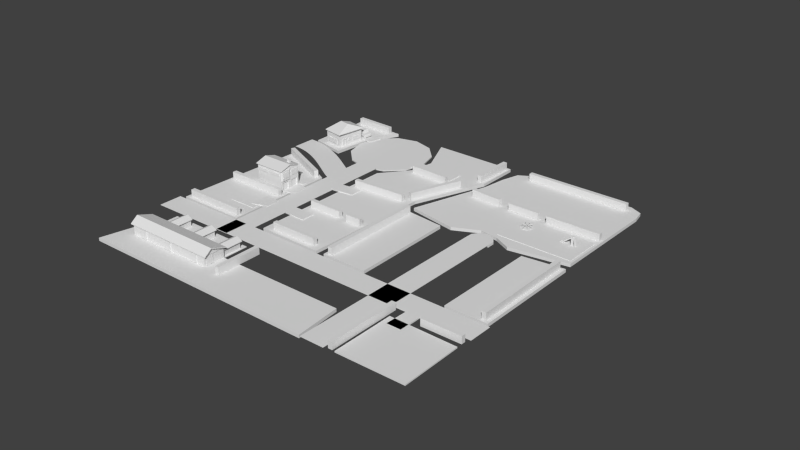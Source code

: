 # Source: Block1.blend  (saved by Blender 2.72.0; exported with 4.5.12 LTS)
import bpy
from mathutils import Matrix  # noqa: F401  (used for matrix-valued properties, if any)

bpy.ops.wm.read_factory_settings(use_empty=True)
scene = bpy.context.scene
scene.name = 'Scene'

# ---- collections
col_collection_1 = bpy.data.collections.new('Collection 1'); scene.collection.children.link(col_collection_1)

# ---- materials (node trees are filled in below, after node groups)
mat_sand = bpy.data.materials.new('Sand')
mat_wheelbars = bpy.data.materials.new('WheelBars')
mat_spinningwheelbase = bpy.data.materials.new('SpinningWheelBase')
mat_slidecolored = bpy.data.materials.new('SlideColored')
mat_slideuncolored = bpy.data.materials.new('SlideUncolored')
mat_hedgerow = bpy.data.materials.new('Hedgerow')
mat_cutgrass = bpy.data.materials.new('CutGrass')
mat_housewalls = bpy.data.materials.new('HouseWalls')
mat_fir = bpy.data.materials.new('Fir')
mat_window = bpy.data.materials.new('Window')
mat_roof = bpy.data.materials.new('Roof')
mat_sidewalk = bpy.data.materials.new('Sidewalk')
mat_roof2 = bpy.data.materials.new('Roof2')
mat_garagedoor = bpy.data.materials.new('GarageDoor')
mat_door = bpy.data.materials.new('Door')
mat_carlowerbody = bpy.data.materials.new('CarLowerBody')
mat_carbody_002 = bpy.data.materials.new('CarBody.002')
mat_carwindow = bpy.data.materials.new('CarWindow')
mat_wheelrim = bpy.data.materials.new('WheelRim')
mat_wheelrubber = bpy.data.materials.new('WheelRubber')
mat_pillar = bpy.data.materials.new('Pillar')
mat_road = bpy.data.materials.new('Road')

# ---- material node trees

# ---- world
world_world = bpy.data.worlds.new('World'); scene.world = world_world
world_world.color = (0.05088, 0.05088, 0.05088)
world_world.use_sun_shadow = False
world_world.sun_shadow_jitter_overblur = 0.0
world_world.cycles.sampling_method = 'MANUAL'
world_world.cycles.sample_map_resolution = 256

# ---- meshes
me_icosphere_007 = bpy.data.meshes.new('Icosphere.007')
me_icosphere_007.from_pydata([], [], [])
me_icosphere_007.materials.append(None)
me_icosphere_007.update()
me_leafytree_001 = bpy.data.meshes.new('LeafyTree.001')
me_leafytree_001.from_pydata([], [], [])
me_leafytree_001.materials.append(None)
me_leafytree_001.materials.append(None)
me_leafytree_001.update()
me_leafytree_004 = bpy.data.meshes.new('LeafyTree.004')
me_leafytree_004.from_pydata([], [], [])
me_leafytree_004.materials.append(None)
me_leafytree_004.materials.append(None)
me_leafytree_004.update()
me_icosphere_006 = bpy.data.meshes.new('Icosphere.006')
me_icosphere_006.from_pydata([], [], [])
me_icosphere_006.materials.append(None)
me_icosphere_006.update()
me_leafytree_003 = bpy.data.meshes.new('LeafyTree.003')
me_leafytree_003.from_pydata([], [], [])
me_leafytree_003.materials.append(None)
me_leafytree_003.materials.append(None)
me_leafytree_003.update()
me_rock = bpy.data.meshes.new('Rock')
me_rock.from_pydata([], [], [])
me_rock.materials.append(None)
me_rock.update()
me_leafytree_002 = bpy.data.meshes.new('LeafyTree.002')
me_leafytree_002.from_pydata([], [], [])
me_leafytree_002.materials.append(None)
me_leafytree_002.materials.append(None)
me_leafytree_002.update()
me_cube_038 = bpy.data.meshes.new('Cube.038')
me_cube_038.from_pydata([(-5.134, -3.691, -1.0), (-5.134, 3.057, -1.0), (7.499, 3.057, -1.0), (7.499, -3.691, -1.0), (-5.134, -3.691, 1.0), (-5.134, 3.057, 1.0), (7.499, 3.057, 1.0), (7.499, -3.691, 1.0)], [], [(4, 5, 1, 0), (5, 6, 2, 1), (6, 7, 3, 2), (7, 4, 0, 3), (0, 1, 2, 3), (7, 6, 5, 4)])
me_cube_038.materials.append(mat_sand)
me_cube_038.use_remesh_preserve_volume = False
me_cube_038.use_remesh_preserve_attributes = False
me_cube_038.use_mirror_vertex_groups = False
me_cube_038.update()
me_cube_035 = bpy.data.meshes.new('Cube.035')
me_cube_035.from_pydata([(-0.02707, 0.01761, 0.6118), (-0.02707, 0.9578, 0.6118), (0.02278, 0.9578, 0.6118), (0.02278, 0.01761, 0.6118), (-0.02707, 0.06021, 0.5595), (0.02278, 0.06021, 0.5595), (0.02278, 0.9129, 0.5595), (-0.02707, 0.9129, 0.5595), (-0.02707, -0.009351, 0.2238), (-0.02707, 0.9779, 0.2238), (0.02278, 0.9779, 0.2238), (0.02278, -0.009351, 0.2238), (-0.02707, 0.04029, 0.2238), (0.02278, 0.04029, 0.2238), (0.02278, 0.9333, 0.2238), (-0.02707, 0.9333, 0.2238), (-0.006425, 0.03165, 0.6118), (0.6639, 0.6908, 0.6118), (0.6988, 0.6553, 0.6118), (0.02853, -0.003895, 0.6118), (0.02395, 0.06152, 0.5595), (0.0589, 0.02598, 0.5595), (0.6669, 0.6239, 0.5595), (0.6319, 0.6594, 0.5595), (-0.02565, 0.01274, 0.2238), (0.6783, 0.705, 0.2238), (0.7132, 0.6694, 0.2238), (0.009305, -0.0228, 0.2238), (0.009746, 0.04755, 0.2238), (0.0447, 0.01201, 0.2238), (0.6814, 0.6381, 0.2238), (0.6464, 0.6737, 0.2238), (0.01806, 0.02677, 0.6118), (0.9581, 0.01104, 0.6118), (0.9572, -0.0388, 0.6118), (0.01722, -0.02307, 0.6118), (0.06066, 0.02606, 0.5595), (0.05982, -0.02378, 0.5595), (0.9124, -0.03805, 0.5595), (0.9133, 0.01179, 0.5595), (-0.008897, 0.02722, 0.2238), (0.9782, 0.0107, 0.2238), (0.9774, -0.03914, 0.2238), (-0.009731, -0.02262, 0.2238), (0.04074, 0.02639, 0.2238), (0.0399, -0.02345, 0.2238), (0.9328, -0.03839, 0.2238), (0.9336, 0.01145, 0.2238), (0.03175, 0.005894, 0.6118), (0.6796, -0.6754, 0.6118), (0.6435, -0.7097, 0.6118), (-0.004372, -0.02846, 0.6118), (0.06111, -0.02498, 0.5595), (0.02499, -0.05933, 0.5595), (0.6126, -0.6772, 0.5595), (0.6488, -0.6429, 0.5595), (0.01317, 0.02543, 0.2238), (0.6935, -0.69, 0.2238), (0.6574, -0.7243, 0.2238), (-0.02295, -0.008922, 0.2238), (0.04738, -0.01054, 0.2238), (0.01126, -0.04489, 0.2238), (0.6267, -0.692, 0.2238), (0.6628, -0.6576, 0.2238), (0.02646, -0.0185, 0.6118), (-0.00499, -0.9581, 0.6118), (-0.05481, -0.9565, 0.6118), (-0.02336, -0.01684, 0.6118), (0.02504, -0.06109, 0.5595), (-0.02478, -0.05942, 0.5595), (-0.05331, -0.9117, 0.5595), (-0.00349, -0.9133, 0.5595), (0.02737, 0.00844, 0.2238), (-0.005664, -0.9783, 0.2238), (-0.05548, -0.9766, 0.2238), (-0.02245, 0.01011, 0.2238), (0.02571, -0.04117, 0.2238), (-0.02411, -0.0395, 0.2238), (-0.05399, -0.932, 0.2238), (-0.004171, -0.9337, 0.2238), (0.005362, -0.03184, 0.6118), (-0.6866, -0.6682, 0.6118), (-0.7204, -0.6316, 0.6118), (-0.02838, 0.004848, 0.6118), (-0.026, -0.06068, 0.5595), (-0.05974, -0.02399, 0.5595), (-0.6874, -0.6012, 0.5595), (-0.6536, -0.6379, 0.5595), (0.02521, -0.01359, 0.2238), (-0.7015, -0.6819, 0.2238), (-0.7352, -0.6452, 0.2238), (-0.008537, 0.0231, 0.2238), (-0.01133, -0.0472, 0.2238), (-0.04507, -0.01051, 0.2238), (-0.7024, -0.615, 0.2238), (-0.6686, -0.6517, 0.2238), (-0.01894, -0.02615, 0.6118), (-0.9579, 0.02102, 0.6118), (-0.9554, 0.0708, 0.6118), (-0.01644, 0.02363, 0.6118), (-0.0615, -0.02401, 0.5595), (-0.05899, 0.02577, 0.5595), (-0.9106, 0.06856, 0.5595), (-0.9131, 0.01877, 0.5595), (0.007981, -0.0275, 0.2238), (-0.978, 0.02203, 0.2238), (-0.9755, 0.07182, 0.2238), (0.01048, 0.02228, 0.2238), (-0.0416, -0.02501, 0.2238), (-0.03909, 0.02477, 0.2238), (-0.931, 0.06958, 0.2238), (-0.9335, 0.01979, 0.2238), (-0.03193, -0.004829, 0.6118), (-0.6567, 0.6977, 0.6118), (-0.6194, 0.7308, 0.6118), (0.005322, 0.0283, 0.6118), (-0.06024, 0.02701, 0.5595), (-0.02299, 0.06013, 0.5595), (-0.5896, 0.6974, 0.5595), (-0.6269, 0.6642, 0.5595), (-0.01401, -0.02498, 0.2238), (-0.6701, 0.7128, 0.2238), (-0.6328, 0.7459, 0.2238), (0.02324, 0.008149, 0.2238), (-0.047, 0.01212, 0.2238), (-0.009749, 0.04524, 0.2238), (-0.6031, 0.7126, 0.2238), (-0.6404, 0.6794, 0.2238), (0.3577, 0.3577, 0.004142), (0.3577, -0.3577, 0.004142), (-0.3577, -0.3577, 0.004142), (-0.3577, 0.3577, 0.004142), (0.3577, 0.3577, 0.1444), (0.3577, -0.3577, 0.1444), (-0.3577, -0.3577, 0.1444), (-0.3577, 0.3577, 0.1444), (0.0, 1.0, 0.1433), (0.0, 1.0, 0.2216), (0.7071, 0.7071, 0.1433), (0.7071, 0.7071, 0.2216), (1.0, -4.371e-08, 0.1433), (1.0, -4.371e-08, 0.2216), (0.7071, -0.7071, 0.1433), (0.7071, -0.7071, 0.2216), (-8.742e-08, -1.0, 0.1433), (-8.742e-08, -1.0, 0.2216), (-0.7071, -0.7071, 0.1433), (-0.7071, -0.7071, 0.2216), (-1.0, 1.192e-08, 0.1433), (-1.0, 1.192e-08, 0.2216), (-0.7071, 0.7071, 0.1433), (-0.7071, 0.7071, 0.2216)], [], [(6, 14, 10, 2), (3, 11, 13, 5), (3, 5, 6, 2), (6, 7, 15, 14), (4, 12, 8, 0), (4, 7, 6, 5), (4, 0, 1, 7), (4, 5, 13, 12), (3, 2, 1, 0), (1, 9, 15, 7), (2, 10, 9, 1), (22, 30, 26, 18), (19, 27, 29, 21), (19, 21, 22, 18), (22, 23, 31, 30), (20, 28, 24, 16), (20, 23, 22, 21), (20, 16, 17, 23), (20, 21, 29, 28), (19, 18, 17, 16), (17, 25, 31, 23), (18, 26, 25, 17), (38, 46, 42, 34), (35, 43, 45, 37), (35, 37, 38, 34), (38, 39, 47, 46), (36, 44, 40, 32), (36, 39, 38, 37), (36, 32, 33, 39), (36, 37, 45, 44), (35, 34, 33, 32), (33, 41, 47, 39), (34, 42, 41, 33), (54, 62, 58, 50), (51, 59, 61, 53), (51, 53, 54, 50), (54, 55, 63, 62), (52, 60, 56, 48), (52, 55, 54, 53), (52, 48, 49, 55), (52, 53, 61, 60), (51, 50, 49, 48), (49, 57, 63, 55), (50, 58, 57, 49), (70, 78, 74, 66), (67, 75, 77, 69), (67, 69, 70, 66), (70, 71, 79, 78), (68, 76, 72, 64), (68, 71, 70, 69), (68, 64, 65, 71), (68, 69, 77, 76), (67, 66, 65, 64), (65, 73, 79, 71), (66, 74, 73, 65), (86, 94, 90, 82), (83, 91, 93, 85), (83, 85, 86, 82), (86, 87, 95, 94), (84, 92, 88, 80), (84, 87, 86, 85), (84, 80, 81, 87), (84, 85, 93, 92), (83, 82, 81, 80), (81, 89, 95, 87), (82, 90, 89, 81), (102, 110, 106, 98), (99, 107, 109, 101), (99, 101, 102, 98), (102, 103, 111, 110), (100, 108, 104, 96), (100, 103, 102, 101), (100, 96, 97, 103), (100, 101, 109, 108), (99, 98, 97, 96), (97, 105, 111, 103), (98, 106, 105, 97), (118, 126, 122, 114), (115, 123, 125, 117), (115, 117, 118, 114), (118, 119, 127, 126), (116, 124, 120, 112), (116, 119, 118, 117), (116, 112, 113, 119), (116, 117, 125, 124), (115, 114, 113, 112), (113, 121, 127, 119), (114, 122, 121, 113), (128, 129, 130, 131), (132, 135, 134, 133), (128, 132, 133, 129), (129, 133, 134, 130), (130, 134, 135, 131), (132, 128, 131, 135), (136, 137, 139, 138), (138, 139, 141, 140), (140, 141, 143, 142), (142, 143, 145, 144), (144, 145, 147, 146), (146, 147, 149, 148), (139, 137, 151, 149, 147, 145, 143, 141), (150, 151, 137, 136), (148, 149, 151, 150), (136, 138, 140, 142, 144, 146, 148, 150)])
me_cube_035.polygons.foreach_set('material_index', [0, 0, 0, 0, 0, 0, 0, 0, 0, 0, 0, 0, 0, 0, 0, 0, 0, 0, 0, 0, 0, 0, 0, 0, 0, 0, 0, 0, 0, 0, 0, 0, 0, 0, 0, 0, 0, 0, 0, 0, 0, 0, 0, 0, 0, 0, 0, 0, 0, 0, 0, 0, 0, 0, 0, 0, 0, 0, 0, 0, 0, 0, 0, 0, 0, 0, 0, 0, 0, 0, 0, 0, 0, 0, 0, 0, 0, 0, 0, 0, 0, 0, 0, 0, 0, 0, 0, 0, 1, 0, 1, 1, 1, 1, 1, 1, 1, 1, 1, 1, 1, 1, 1, 1])
me_cube_035.materials.append(mat_wheelbars)
me_cube_035.materials.append(mat_spinningwheelbase)
me_cube_035.use_remesh_preserve_volume = False
me_cube_035.use_remesh_preserve_attributes = False
me_cube_035.use_mirror_vertex_groups = False
me_cube_035.auto_texspace = False
me_cube_035.update()
me_cube_031 = bpy.data.meshes.new('Cube.031')
me_cube_031.from_pydata([(0.2152, -0.9305, 0.02311), (0.2152, -1.281, 0.02311), (-0.2152, -1.281, 0.02311), (-0.2152, -0.9305, 0.02311), (0.2152, 0.5287, 1.226), (-0.2152, 0.5287, 1.226), (-0.1611, -1.286, 0.08497), (-0.1611, -0.9305, 0.08497), (0.2152, 0.9787, 1.288), (-0.2152, 0.9787, 1.288), (-0.2152, 0.9066, 1.226), (0.2152, 0.9066, 1.226), (0.2152, 1.269, 0.02367), (-0.2152, 1.269, 0.02367), (-0.2152, 1.197, 0.02367), (0.2152, 1.197, 0.02367), (-0.1611, 0.5287, 1.226), (-0.1611, 0.5287, 1.288), (-0.1611, 0.9787, 1.288), (-0.1611, 0.9066, 1.226), (-0.1611, 1.269, 0.02367), (0.1593, 0.5287, 1.288), (0.1593, -1.286, 0.08497), (0.1593, 0.9787, 1.288), (0.1593, 0.5287, 1.226), (0.1593, 0.9066, 1.226), (0.1593, -0.9305, 0.08497), (0.1593, 1.269, 0.02367), (0.2152, -0.9551, 0.2149), (0.2152, -1.3, 0.1485), (-0.2152, -1.3, 0.1485), (-0.2152, -0.9551, 0.2149), (0.2152, 0.504, 1.418), (-0.2152, 0.504, 1.418), (-0.1611, -1.3, 0.1485), (-0.1611, -0.9551, 0.2149), (0.2152, 0.8761, 1.467), (-0.2152, 0.8761, 1.467), (-0.1611, 0.504, 1.418), (-0.1611, 0.8761, 1.467), (0.1593, 0.504, 1.418), (0.1593, -1.3, 0.1485), (0.1593, 0.8761, 1.467), (0.1593, -0.9551, 0.2149), (0.2152, 0.5287, 0.02288), (-0.2152, 0.5287, 0.02288), (-0.2152, 0.9066, 0.02288), (0.2152, 0.9066, 0.02288), (-0.1611, 0.5287, 0.02288), (-0.1611, 0.9066, 0.02288), (0.1593, 0.5287, 0.02288), (0.1593, 0.9066, 0.02288), (-0.2152, 0.9664, 1.377), (-0.1611, 0.9664, 1.377), (0.1593, 0.9664, 1.377), (0.2152, 0.9664, 1.377)], [], [(2, 3, 0, 1), (7, 17, 38, 35), (9, 13, 14, 10), (4, 11, 8), (16, 3, 5), (6, 7, 35, 34), (23, 27, 20, 18), (4, 24, 50, 44), (11, 15, 12, 8), (24, 16, 19, 25), (18, 20, 13, 9), (26, 22, 41, 43), (26, 7, 6, 22), (53, 52, 37, 39), (22, 6, 2, 1), (0, 24, 4), (19, 10, 14), (24, 25, 51, 50), (25, 15, 11), (8, 12, 27, 23), (17, 21, 23, 18), (7, 26, 21, 17), (35, 31, 30, 34), (43, 28, 32, 40), (40, 32, 36, 42), (33, 38, 39, 37), (31, 35, 38, 33), (28, 43, 41, 29), (21, 40, 42), (4, 8, 55), (0, 4, 32, 28), (17, 18, 53), (55, 54, 42, 36), (2, 6, 34, 30), (21, 26, 43, 40), (19, 16, 48, 49), (25, 11, 47, 51), (11, 4, 44, 47), (5, 10, 46, 45), (10, 19, 49, 46), (16, 5, 45, 48), (3, 16, 24, 0), (8, 23, 54, 55), (18, 9, 52, 53), (36, 4, 55), (32, 4, 36), (21, 42, 54), (23, 21, 54), (38, 17, 39), (39, 17, 53), (2, 30, 31, 3), (5, 9, 10), (5, 33, 37), (9, 5, 52), (52, 5, 37), (3, 31, 33, 5), (22, 1, 29, 41), (0, 28, 29, 1), (25, 19, 14, 15)])
me_cube_031.polygons.foreach_set('material_index', [0, 0, 0, 0, 0, 0, 1, 0, 0, 0, 0, 0, 1, 0, 0, 0, 0, 0, 0, 0, 1, 1, 0, 0, 0, 0, 0, 0, 0, 0, 0, 0, 0, 0, 0, 0, 0, 0, 0, 0, 0, 0, 0, 0, 0, 0, 0, 0, 0, 0, 0, 0, 0, 0, 0, 0, 0, 0, 0])
me_cube_031.materials.append(mat_slidecolored)
me_cube_031.materials.append(mat_slideuncolored)
me_cube_031.use_remesh_preserve_volume = False
me_cube_031.use_remesh_preserve_attributes = False
me_cube_031.use_mirror_vertex_groups = False
me_cube_031.update()
me_cube_030 = bpy.data.meshes.new('Cube.030')
me_cube_030.from_pydata([(-1.0, -1.0, -1.0), (-1.0, 1.0, -1.0), (1.0, 1.0, -1.0), (1.0, -1.0, -1.0), (-1.0, -1.0, 1.0), (-1.0, 1.0, 1.0), (1.0, 1.0, 1.0), (1.0, -1.0, 1.0)], [], [(4, 5, 1, 0), (5, 6, 2, 1), (6, 7, 3, 2), (7, 4, 0, 3), (0, 1, 2, 3), (7, 6, 5, 4)])
me_cube_030.materials.append(mat_hedgerow)
me_cube_030.use_remesh_preserve_volume = False
me_cube_030.use_remesh_preserve_attributes = False
me_cube_030.use_mirror_vertex_groups = False
me_cube_030.update()
me_cube_029 = bpy.data.meshes.new('Cube.029')
me_cube_029.from_pydata([(-1.0, -1.0, -1.0), (-1.0, 1.0, -1.0), (1.0, 1.0, -1.0), (1.0, -1.0, -1.0), (-1.0, -1.0, 1.0), (-1.0, 1.0, 1.0), (1.0, 1.0, 1.0), (1.0, -1.0, 1.0)], [], [(4, 5, 1, 0), (5, 6, 2, 1), (6, 7, 3, 2), (7, 4, 0, 3), (0, 1, 2, 3), (7, 6, 5, 4)])
me_cube_029.materials.append(mat_hedgerow)
me_cube_029.use_remesh_preserve_volume = False
me_cube_029.use_remesh_preserve_attributes = False
me_cube_029.use_mirror_vertex_groups = False
me_cube_029.update()
me_cube_022 = bpy.data.meshes.new('Cube.022')
me_cube_022.from_pydata([(-1.0, -1.0, -1.0), (-1.0, 1.0, -1.0), (1.0, 1.0, -1.0), (1.0, -1.0, -1.0), (-1.0, -1.0, 1.0), (-1.0, 1.0, 1.0), (1.0, 1.0, 1.0), (1.0, -1.0, 1.0)], [], [(4, 5, 1, 0), (5, 6, 2, 1), (6, 7, 3, 2), (7, 4, 0, 3), (0, 1, 2, 3), (7, 6, 5, 4)])
me_cube_022.materials.append(mat_hedgerow)
me_cube_022.use_remesh_preserve_volume = False
me_cube_022.use_remesh_preserve_attributes = False
me_cube_022.use_mirror_vertex_groups = False
me_cube_022.update()
me_cube_009 = bpy.data.meshes.new('Cube.009')
me_cube_009.from_pydata([(-1.0, -1.0, -1.0), (-1.0, 1.0, -1.0), (1.0, 1.0, -1.0), (1.0, -1.0, -1.0), (-1.0, -1.0, 1.0), (-1.0, 1.0, 1.0), (1.0, 1.0, 1.0), (1.0, -1.0, 1.0)], [], [(4, 5, 1, 0), (5, 6, 2, 1), (6, 7, 3, 2), (7, 4, 0, 3), (0, 1, 2, 3), (7, 6, 5, 4)])
me_cube_009.materials.append(mat_hedgerow)
me_cube_009.use_remesh_preserve_volume = False
me_cube_009.use_remesh_preserve_attributes = False
me_cube_009.use_mirror_vertex_groups = False
me_cube_009.update()
me_cube_003 = bpy.data.meshes.new('Cube.003')
me_cube_003.from_pydata([], [], [])
me_cube_003.materials.append(None)
me_cube_003.materials.append(None)
me_cube_003.update()
me_cube_001 = bpy.data.meshes.new('Cube.001')
me_cube_001.from_pydata([], [], [])
me_cube_001.materials.append(None)
me_cube_001.materials.append(None)
me_cube_001.update()
me_cube_006 = bpy.data.meshes.new('Cube.006')
me_cube_006.from_pydata([], [], [])
me_cube_006.materials.append(None)
me_cube_006.materials.append(None)
me_cube_006.update()
me_cube_037 = bpy.data.meshes.new('Cube.037')
me_cube_037.from_pydata([(-3.308, -1.57, -1.0), (-2.034, 3.197, -1.0), (3.235, 3.303, -1.0), (3.302, -1.507, -1.0), (-3.308, -1.57, 1.0), (-2.034, 3.197, 1.0), (3.235, 3.303, 1.0), (3.302, -1.507, 1.0), (-1.096, 3.456, 1.0), (-0.05688, 3.444, 1.0), (0.9823, 3.432, 1.0), (2.752, 3.524, 1.0), (2.752, 3.524, -1.0), (0.9823, 3.432, -1.0), (-0.05688, 3.444, -1.0), (-1.096, 3.456, -1.0), (1.013, -1.875, 1.0), (0.3485, -1.55, 1.0), (-0.3785, -1.441, 1.0), (-1.356, -1.923, 1.0), (-1.356, -1.923, -1.0), (-0.3785, -1.441, -1.0), (0.3485, -1.55, -1.0), (1.013, -1.875, -1.0), (-2.366, 1.524, 1.0), (-2.366, 1.524, -1.0), (3.325, 2.85, 1.0), (3.325, 2.85, -1.0), (-1.597, 3.462, -1.0), (-1.597, 3.462, 1.0), (-2.231, 2.496, 1.0), (-2.231, 2.496, -1.0)], [], [(30, 5, 1, 31), (11, 6, 2, 12), (26, 7, 3, 27), (19, 4, 0, 20), (24, 19, 30), (5, 19, 29), (7, 16, 23, 3), (16, 17, 22, 23), (17, 18, 21, 22), (18, 19, 20, 21), (29, 8, 15, 28), (8, 9, 14, 15), (9, 10, 13, 14), (10, 11, 12, 13), (22, 13, 12, 23), (17, 10, 9, 18), (19, 5, 30), (19, 24, 4), (20, 15, 14, 21), (21, 14, 13, 22), (16, 11, 10, 17), (6, 26, 27, 2), (4, 24, 25, 0), (18, 9, 8, 19), (23, 27, 3), (5, 29, 28, 1), (23, 12, 2, 27), (7, 26, 16), (24, 30, 31, 25), (19, 8, 29), (26, 6, 11, 16), (28, 15, 20), (0, 25, 20), (31, 1, 20), (1, 28, 20), (25, 31, 20)])
me_cube_037.materials.append(mat_cutgrass)
me_cube_037.use_remesh_preserve_volume = False
me_cube_037.use_remesh_preserve_attributes = False
me_cube_037.use_mirror_vertex_groups = False
me_cube_037.update()
me_cube_036 = bpy.data.meshes.new('Cube.036')
me_cube_036.from_pydata([(-1.0, -1.0, -1.0), (-1.0, 1.0, -1.0), (1.0, 1.0, -1.0), (1.0, -1.0, -1.0), (-1.0, -1.0, 1.0), (-1.0, 1.0, 1.0), (1.0, 1.0, 1.0), (1.0, -1.0, 1.0)], [], [(4, 5, 1, 0), (5, 6, 2, 1), (6, 7, 3, 2), (7, 4, 0, 3), (0, 1, 2, 3), (7, 6, 5, 4)])
me_cube_036.materials.append(mat_hedgerow)
me_cube_036.use_remesh_preserve_volume = False
me_cube_036.use_remesh_preserve_attributes = False
me_cube_036.use_mirror_vertex_groups = False
me_cube_036.update()
me_cube_034 = bpy.data.meshes.new('Cube.034')
me_cube_034.from_pydata([(-0.8654, -1.132, -1.0), (-0.8654, 8.486, -1.0), (0.9155, 8.087, -1.0), (0.9452, -0.9693, -1.0), (-0.8654, -1.132, 1.0), (-0.8654, 8.486, 1.0), (0.9155, 8.087, 1.0), (0.9452, -0.9693, 1.0)], [], [(4, 5, 1, 0), (5, 6, 2, 1), (6, 7, 3, 2), (7, 4, 0, 3), (0, 1, 2, 3), (7, 6, 5, 4)])
me_cube_034.materials.append(mat_cutgrass)
me_cube_034.use_remesh_preserve_volume = False
me_cube_034.use_remesh_preserve_attributes = False
me_cube_034.use_mirror_vertex_groups = False
me_cube_034.update()
me_rowhouse = bpy.data.meshes.new('RowHouse')
me_rowhouse.from_pydata([(-0.9919, 0.9878, -1.014), (-0.9919, 2.909, -1.014), (0.999, 2.909, -1.014), (0.999, 0.9878, -1.014), (-0.9919, 0.9878, -0.9575), (-0.9919, 2.909, -0.9575), (0.999, 2.909, -0.9575), (0.999, 0.9878, -0.9575), (0.7962, -0.6306, -0.838), (0.6384, -0.6306, -0.838), (0.6384, -0.5677, -0.838), (0.7962, -0.5677, -0.838), (0.7962, -0.6306, 0.2643), (0.6384, -0.6306, 0.2643), (0.6384, -0.5677, 0.2643), (0.7962, -0.5677, 0.2643), (-0.6203, -0.6477, -0.838), (-0.7781, -0.6477, -0.838), (-0.7781, -0.5847, -0.838), (-0.6203, -0.5847, -0.838), (-0.6203, -0.6477, 0.2643), (-0.7781, -0.6477, 0.2643), (-0.7781, -0.5847, 0.2643), (-0.6203, -0.5847, 0.2643), (0.07531, -0.6477, -0.838), (-0.08246, -0.6477, -0.838), (-0.08246, -0.5847, -0.838), (0.07531, -0.5847, -0.838), (0.07531, -0.6477, 0.2643), (-0.08246, -0.6477, 0.2643), (-0.08246, -0.5847, 0.2643), (0.07531, -0.5847, 0.2643), (-1.01, -0.4911, -0.838), (-1.01, 0.04179, -0.838), (-0.9913, 0.04179, -0.838), (-0.9913, -0.4911, -0.838), (-1.01, -0.4911, 0.2643), (-1.01, 0.04179, 0.2643), (-0.9913, 0.04179, 0.2643), (-0.9913, -0.4911, 0.2643), (0.9888, -0.4305, -0.838), (0.9888, 0.1024, -0.838), (1.007, 0.1024, -0.838), (1.007, -0.4305, -0.838), (0.9888, -0.4305, 0.2643), (0.9888, 0.1024, 0.2643), (1.007, 0.1024, 0.2643), (1.007, -0.4305, 0.2643), (0.7221, 0.6562, -0.02088), (0.8493, 0.6562, 0.366), (0.7221, 2.607, -0.02088), (0.8493, 2.607, 0.366), (0.9834, 0.6562, -0.01389), (0.9834, 2.607, -0.01389), (0.7221, 0.6562, -0.09778), (0.7221, 2.607, -0.09778), (0.8493, 2.607, 0.2891), (0.9834, 0.6562, -0.09079), (0.9834, 2.607, -0.09079), (0.7221, 2.573, -0.09778), (0.8493, 2.573, 0.2891), (0.9834, 2.573, -0.09079), (-0.6796, 0.6562, -0.02088), (-0.5525, 0.6562, 0.366), (-0.6796, 2.607, -0.02088), (-0.5525, 2.607, 0.366), (-0.4184, 0.6562, -0.01389), (-0.4184, 2.607, -0.01389), (-0.6796, 0.6562, -0.09778), (-0.6796, 2.607, -0.09778), (-0.5525, 2.607, 0.2891), (-0.4184, 0.6562, -0.09079), (-0.4184, 2.607, -0.09079), (-0.6796, 2.573, -0.09778), (-0.5525, 2.573, 0.2891), (-0.4184, 2.573, -0.09079), (0.01319, 0.6562, -0.02088), (0.1403, 0.6562, 0.366), (0.01319, 2.607, -0.02088), (0.1403, 2.607, 0.366), (0.2744, 0.6562, -0.01389), (0.2744, 2.607, -0.01389), (0.01319, 0.6562, -0.09778), (0.01319, 2.607, -0.09778), (0.1403, 2.607, 0.2891), (0.2744, 0.6562, -0.09079), (0.2744, 2.607, -0.09079), (0.01319, 2.573, -0.09778), (0.1403, 2.573, 0.2891), (0.2744, 2.573, -0.09079), (0.75, 0.6554, -1.004), (0.75, 2.498, -1.004), (0.953, 2.498, -1.004), (0.953, 0.6554, -1.004), (0.75, 0.6554, 0.02997), (0.75, 2.498, 0.02997), (0.953, 2.498, 0.02997), (0.953, 0.6554, 0.02997), (0.04276, 0.6768, -1.004), (0.04276, 2.52, -1.004), (0.2458, 2.52, -1.004), (0.2458, 0.6768, -1.004), (0.04276, 0.6768, 0.02997), (0.04276, 2.52, 0.02997), (0.2458, 2.52, 0.02997), (0.2458, 0.6768, 0.02997), (-0.6475, 0.6979, -1.004), (-0.6475, 2.541, -1.004), (-0.4445, 2.541, -1.004), (-0.4445, 0.6979, -1.004), (-0.6475, 0.6979, 0.02997), (-0.6475, 2.541, 0.02997), (-0.4445, 2.541, 0.02997), (-0.4445, 0.6979, 0.02997), (-1.054, -0.1115, 1.249), (1.053, -0.1115, 1.249), (-1.054, 1.096, 0.4906), (1.053, 1.096, 0.4906), (-1.054, -0.6569, 0.4846), (1.053, -0.6569, 0.4846), (-1.054, -0.1115, 1.147), (1.053, -0.1115, 1.147), (-1.054, 1.096, 0.3889), (1.053, 1.096, 0.3889), (-1.054, -0.6569, 0.3828), (1.053, -0.6569, 0.3828), (1.01, -0.1115, 1.147), (1.01, 1.096, 0.3889), (1.01, -0.6569, 0.3828), (-1.013, -0.1115, 1.147), (-1.013, 1.096, 0.3889), (-1.013, -0.6569, 0.3828), (-1.0, -0.592, -1.0), (-1.0, 1.0, -1.0), (1.0, 1.0, -1.0), (1.0, -0.592, -1.0), (-1.0, -0.592, 0.4714), (-1.0, 1.0, 0.4714), (1.0, 1.0, 0.4714), (1.0, -0.592, 0.4714)], [], [(4, 5, 1, 0), (5, 6, 2, 1), (6, 7, 3, 2), (7, 4, 0, 3), (0, 1, 2, 3), (7, 6, 5, 4), (12, 13, 9, 8), (13, 14, 10, 9), (14, 15, 11, 10), (15, 12, 8, 11), (8, 9, 10, 11), (15, 14, 13, 12), (20, 21, 17, 16), (21, 22, 18, 17), (22, 23, 19, 18), (23, 20, 16, 19), (16, 17, 18, 19), (23, 22, 21, 20), (28, 29, 25, 24), (29, 30, 26, 25), (30, 31, 27, 26), (31, 28, 24, 27), (24, 25, 26, 27), (31, 30, 29, 28), (36, 37, 33, 32), (37, 38, 34, 33), (38, 39, 35, 34), (39, 36, 32, 35), (32, 33, 34, 35), (39, 38, 37, 36), (44, 45, 41, 40), (45, 46, 42, 41), (46, 47, 43, 42), (47, 44, 40, 43), (40, 41, 42, 43), (47, 46, 45, 44), (50, 49, 51), (51, 52, 53), (52, 58, 53), (50, 55, 54), (48, 49, 50), (49, 52, 51), (57, 58, 52), (48, 50, 54), (53, 58, 56), (51, 56, 50), (51, 53, 56), (56, 55, 50), (56, 58, 61, 60), (55, 56, 60, 59), (60, 61, 59), (64, 63, 65), (65, 66, 67), (66, 72, 67), (64, 69, 68), (62, 63, 64), (63, 66, 65), (71, 72, 66), (62, 64, 68), (67, 72, 70), (65, 70, 64), (65, 67, 70), (70, 69, 64), (70, 72, 75, 74), (69, 70, 74, 73), (74, 75, 73), (78, 77, 79), (79, 80, 81), (80, 86, 81), (78, 83, 82), (76, 77, 78), (77, 80, 79), (85, 86, 80), (76, 78, 82), (81, 86, 84), (79, 84, 78), (79, 81, 84), (84, 83, 78), (84, 86, 89, 88), (83, 84, 88, 87), (88, 89, 87), (94, 95, 91, 90), (95, 96, 92, 91), (96, 97, 93, 92), (97, 94, 90, 93), (90, 91, 92, 93), (97, 96, 95, 94), (102, 103, 99, 98), (103, 104, 100, 99), (104, 105, 101, 100), (105, 102, 98, 101), (98, 99, 100, 101), (105, 104, 103, 102), (110, 111, 107, 106), (111, 112, 108, 107), (112, 113, 109, 108), (113, 110, 106, 109), (106, 107, 108, 109), (113, 112, 111, 110), (114, 115, 117, 116), (115, 114, 118, 119), (114, 120, 124, 118), (119, 125, 121, 115), (118, 124, 125, 119), (117, 123, 122, 116), (115, 121, 123, 117), (116, 122, 120, 114), (125, 128, 126, 121), (121, 126, 127, 123), (126, 128, 127), (120, 124, 131, 129), (122, 120, 129, 130), (129, 130, 131), (136, 137, 133, 132), (137, 138, 134, 133), (138, 139, 135, 134), (139, 136, 132, 135), (132, 133, 134, 135), (139, 138, 137, 136)])
me_rowhouse.polygons.foreach_set('material_index', [1, 1, 1, 1, 1, 1, 2, 2, 2, 2, 2, 2, 2, 2, 2, 2, 2, 2, 2, 2, 2, 2, 2, 2, 2, 2, 2, 2, 2, 2, 2, 2, 2, 2, 2, 2, 3, 3, 3, 3, 3, 3, 3, 3, 3, 3, 3, 3, 3, 3, 3, 3, 3, 3, 3, 3, 3, 3, 3, 3, 3, 3, 3, 3, 3, 3, 3, 3, 3, 3, 3, 3, 3, 3, 3, 3, 3, 3, 3, 3, 3, 0, 0, 0, 0, 0, 0, 0, 0, 0, 0, 0, 0, 0, 0, 0, 0, 0, 0, 3, 3, 3, 3, 3, 3, 3, 3, 3, 3, 0, 3, 3, 0, 0, 0, 0, 0, 0, 0])
me_rowhouse.materials.append(mat_housewalls)
me_rowhouse.materials.append(mat_fir)
me_rowhouse.materials.append(mat_window)
me_rowhouse.materials.append(mat_roof)
me_rowhouse.use_remesh_preserve_volume = False
me_rowhouse.use_remesh_preserve_attributes = False
me_rowhouse.use_mirror_vertex_groups = False
me_rowhouse.update()
me_rowhouse_1 = bpy.data.meshes.new('RowHouse')
me_rowhouse_1.from_pydata([], [], [])
me_rowhouse_1.materials.append(None)
me_rowhouse_1.materials.append(None)
me_rowhouse_1.materials.append(None)
me_rowhouse_1.materials.append(None)
me_rowhouse_1.update()
me_cube_033 = bpy.data.meshes.new('Cube.033')
me_cube_033.from_pydata([(-1.0, 0.1409, -1.0), (-1.0, 1.0, -1.0), (3.827, 1.0, -1.0), (3.827, 0.1409, -1.0), (-1.0, 0.1409, 1.0), (-1.0, 1.0, 1.0), (3.827, 1.0, 1.0), (3.827, 0.1409, 1.0)], [], [(4, 5, 1, 0), (5, 6, 2, 1), (6, 7, 3, 2), (7, 4, 0, 3), (0, 1, 2, 3), (7, 6, 5, 4)])
me_cube_033.materials.append(mat_sand)
me_cube_033.use_remesh_preserve_volume = False
me_cube_033.use_remesh_preserve_attributes = False
me_cube_033.use_mirror_vertex_groups = False
me_cube_033.update()
me_cube_032 = bpy.data.meshes.new('Cube.032')
me_cube_032.from_pydata([(-1.0, 0.1409, -1.0), (-1.0, 1.0, -1.0), (3.827, 1.0, -1.0), (3.827, 0.1409, -1.0), (-1.0, 0.1409, 1.0), (-1.0, 1.0, 1.0), (3.827, 1.0, 1.0), (3.827, 0.1409, 1.0)], [], [(4, 5, 1, 0), (5, 6, 2, 1), (6, 7, 3, 2), (7, 4, 0, 3), (0, 1, 2, 3), (7, 6, 5, 4)])
me_cube_032.materials.append(mat_sand)
me_cube_032.use_remesh_preserve_volume = False
me_cube_032.use_remesh_preserve_attributes = False
me_cube_032.use_mirror_vertex_groups = False
me_cube_032.update()
me_cube_028 = bpy.data.meshes.new('Cube.028')
me_cube_028.from_pydata([(-1.0, -1.0, -1.0), (-1.0, 1.0, -1.0), (1.0, 1.0, -1.0), (1.0, -1.0, -1.0), (-1.0, -1.0, 1.0), (-1.0, 1.0, 1.0), (1.0, 1.0, 1.0), (1.0, -1.0, 1.0)], [], [(4, 5, 1, 0), (5, 6, 2, 1), (6, 7, 3, 2), (7, 4, 0, 3), (0, 1, 2, 3), (7, 6, 5, 4)])
me_cube_028.materials.append(mat_hedgerow)
me_cube_028.use_remesh_preserve_volume = False
me_cube_028.use_remesh_preserve_attributes = False
me_cube_028.use_mirror_vertex_groups = False
me_cube_028.update()
me_cube_027 = bpy.data.meshes.new('Cube.027')
me_cube_027.from_pydata([(-1.0, -1.0, -1.0), (-1.0, 1.0, -1.0), (1.0, 1.0, -1.0), (1.0, -1.0, -1.0), (-1.0, -1.0, 1.0), (-1.0, 1.0, 1.0), (1.0, 1.0, 1.0), (1.0, -1.0, 1.0)], [], [(4, 5, 1, 0), (5, 6, 2, 1), (6, 7, 3, 2), (7, 4, 0, 3), (0, 1, 2, 3), (7, 6, 5, 4)])
me_cube_027.materials.append(mat_hedgerow)
me_cube_027.use_remesh_preserve_volume = False
me_cube_027.use_remesh_preserve_attributes = False
me_cube_027.use_mirror_vertex_groups = False
me_cube_027.update()
me_cube_026 = bpy.data.meshes.new('Cube.026')
me_cube_026.from_pydata([(-1.0, -1.0, -1.0), (-1.0, 1.0, -1.0), (1.0, 1.0, -1.0), (1.0, -1.0, -1.0), (-1.0, -1.0, 1.0), (-1.0, 1.0, 1.0), (1.0, 1.0, 1.0), (1.0, -1.0, 1.0)], [], [(4, 5, 1, 0), (5, 6, 2, 1), (6, 7, 3, 2), (7, 4, 0, 3), (0, 1, 2, 3), (7, 6, 5, 4)])
me_cube_026.materials.append(mat_hedgerow)
me_cube_026.use_remesh_preserve_volume = False
me_cube_026.use_remesh_preserve_attributes = False
me_cube_026.use_mirror_vertex_groups = False
me_cube_026.update()
me_cube_025 = bpy.data.meshes.new('Cube.025')
me_cube_025.from_pydata([(-2.783, -4.209, -1.0), (3.772, -4.24, -1.0), (-2.783, -4.209, 1.0), (3.772, -4.24, 1.0), (-2.294, 9.435, 1.0), (-2.294, 9.435, -1.0), (3.728, 6.402, 1.0), (3.728, 6.402, -1.0)], [], [(3, 2, 0, 1), (6, 3, 1, 7), (3, 6, 4, 2), (0, 5, 7, 1), (7, 5, 4, 6), (2, 4, 5, 0)])
me_cube_025.materials.append(mat_cutgrass)
me_cube_025.use_remesh_preserve_volume = False
me_cube_025.use_remesh_preserve_attributes = False
me_cube_025.use_mirror_vertex_groups = False
me_cube_025.update()
me_cube_024 = bpy.data.meshes.new('Cube.024')
me_cube_024.from_pydata([(-0.6509, -0.3065, -4.08), (-0.6509, 3.644, -4.08), (2.2, 2.986, -1.0), (2.2, 0.6148, -1.0), (-0.6509, -0.3065, -0.5376), (-0.6509, 3.644, -0.5376), (2.2, 2.986, 1.0), (2.2, 0.6148, 1.0)], [], [(4, 5, 1, 0), (5, 6, 2, 1), (6, 7, 3, 2), (7, 4, 0, 3), (0, 1, 2, 3), (7, 6, 5, 4)])
me_cube_024.materials.append(mat_sidewalk)
me_cube_024.use_remesh_preserve_volume = False
me_cube_024.use_remesh_preserve_attributes = False
me_cube_024.use_mirror_vertex_groups = False
me_cube_024.update()
me_cube_023 = bpy.data.meshes.new('Cube.023')
me_cube_023.from_pydata([(-0.6509, -0.2142, -2.709), (-0.6509, 3.644, -2.709), (2.2, 2.986, -0.4439), (2.2, 0.6148, -0.4439), (-0.6509, -0.2142, 0.8332), (-0.6509, 3.644, 0.8332), (2.2, 2.986, 1.556), (2.2, 0.6148, 1.556)], [], [(4, 5, 1, 0), (5, 6, 2, 1), (6, 7, 3, 2), (7, 4, 0, 3), (0, 1, 2, 3), (7, 6, 5, 4)])
me_cube_023.materials.append(mat_sidewalk)
me_cube_023.use_remesh_preserve_volume = False
me_cube_023.use_remesh_preserve_attributes = False
me_cube_023.use_mirror_vertex_groups = False
me_cube_023.update()
me_house_002 = bpy.data.meshes.new('House.002')
me_house_002.from_pydata([(1.0, 1.354, 0.009518), (1.0, -1.354, 0.009518), (-1.0, -1.354, 0.009518), (-1.0, 1.354, 0.009518), (1.0, 1.354, 1.809), (1.0, -1.354, 1.809), (-1.0, -1.354, 1.809), (-1.0, 1.354, 1.809), (2.384e-07, 1.354, 2.106), (-5.364e-07, -1.354, 2.106), (1.088, 1.472, 1.829), (1.088, -1.472, 1.829), (-1.088, -1.472, 1.829), (-1.088, 1.472, 1.829), (2.715e-07, 1.472, 2.152), (-5.713e-07, -1.472, 2.152), (1.088, 1.472, 1.866), (1.088, -1.472, 1.866), (-1.088, -1.472, 1.866), (-1.088, 1.472, 1.866), (2.709e-07, 1.472, 2.19), (-5.719e-07, -1.472, 2.19), (1.788e-07, 1.354, 0.009518), (1.0, 1.354, 0.909), (-1.0, 1.354, 0.909), (2.384e-07, 1.354, 1.809), (2.384e-07, 1.354, 0.909), (-0.08453, 1.452, 1.793), (-0.08453, 1.452, 0.9249), (-0.9155, 1.452, 0.9249), (-0.9155, 1.452, 1.793), (-0.1865, 1.354, 0.7225), (-0.1867, 1.354, 0.009518), (-0.8135, 1.354, 0.0104), (-0.8135, 1.354, 0.7225), (0.8135, 1.354, 0.7225), (0.8132, 1.354, 0.009518), (0.1865, 1.354, 0.0104), (0.1865, 1.354, 0.7225), (-0.1867, 1.275, 0.009518), (-0.1865, 1.275, 0.7225), (-0.8135, 1.275, 0.7225), (-0.8135, 1.275, 0.0104), (0.8135, 1.275, 0.7225), (0.8132, 1.275, 0.009518), (0.1865, 1.275, 0.0104), (0.1865, 1.275, 0.7225), (0.6541, 0.959, 1.995), (0.4335, 0.959, 2.06), (0.4335, 0.6677, 2.06), (0.6541, 0.6677, 1.995), (0.6526, 0.959, 2.314), (0.432, 0.959, 2.316), (0.432, 0.6677, 2.316), (0.6526, 0.6677, 2.314), (1.004, -0.4024, 0.01415), (1.004, -0.0006482, 0.01415), (1.054, -0.0006482, 0.01415), (1.054, -0.4024, 0.01415), (1.004, -0.4024, 0.6936), (1.004, -0.0006482, 0.6936), (1.054, -0.0006482, 0.6936), (1.054, -0.4024, 0.6936), (-0.8618, 1.427, 1.121), (-0.8618, 1.489, 1.121), (-0.1406, 1.489, 1.121), (-0.1406, 1.427, 1.121), (-0.8618, 1.427, 1.647), (-0.8618, 1.489, 1.647), (-0.1406, 1.489, 1.647), (-0.1406, 1.427, 1.647), (0.9793, 1.178, 1.336), (1.042, 1.178, 1.336), (1.042, 0.1615, 1.336), (0.9793, 0.1615, 1.336), (0.9793, 1.178, 1.605), (1.042, 1.178, 1.605), (1.042, 0.1615, 1.605), (0.9793, 0.1615, 1.605), (0.9793, -0.1894, 1.336), (1.042, -0.1894, 1.336), (1.042, -1.179, 1.336), (0.9793, -1.179, 1.336), (0.9793, -0.1894, 1.605), (1.042, -0.1894, 1.605), (1.042, -1.179, 1.605), (0.9793, -1.179, 1.605), (0.9844, -0.8439, 0.964), (0.9844, 0.4426, 0.964), (1.764, 0.4426, 0.7716), (1.764, -0.8439, 0.7716), (0.9844, -0.8439, 1.012), (0.9844, 0.4426, 1.012), (1.764, 0.4426, 0.8195), (1.764, -0.8439, 0.8195), (0.9844, -0.8439, 0.8192), (0.9844, 0.4426, 0.8192), (1.764, 0.4426, 0.7716), (1.764, -0.8439, 0.7716), (0.1505, 1.336, 1.129), (0.1505, 1.398, 1.129), (0.8717, 1.398, 1.129), (0.8717, 1.336, 1.129), (0.1505, 1.336, 1.64), (0.1505, 1.398, 1.64), (0.8717, 1.398, 1.64), (0.8717, 1.336, 1.64), (-0.9888, 1.178, 1.336), (-1.051, 1.178, 1.336), (-1.051, 0.1615, 1.336), (-0.9888, 0.1615, 1.336), (-0.9888, 1.178, 1.605), (-1.051, 1.178, 1.605), (-1.051, 0.1615, 1.605), (-0.9888, 0.1615, 1.605), (-0.9888, -0.1894, 1.336), (-1.051, -0.1894, 1.336), (-1.051, -1.179, 1.336), (-0.9888, -1.179, 1.336), (-0.9888, -0.1894, 1.605), (-1.051, -0.1894, 1.605), (-1.051, -1.179, 1.605), (-0.9888, -1.179, 1.605), (-0.8618, -1.341, 1.121), (-0.8618, -1.403, 1.121), (-0.1406, -1.403, 1.121), (-0.1406, -1.341, 1.121), (-0.8618, -1.341, 1.544), (-0.8618, -1.403, 1.544), (-0.1406, -1.403, 1.544), (-0.1406, -1.341, 1.544), (0.1505, -1.341, 1.129), (0.1505, -1.404, 1.129), (0.8717, -1.404, 1.129), (0.8717, -1.341, 1.129), (0.1505, -1.341, 1.537), (0.1505, -1.404, 1.537), (0.8717, -1.404, 1.537), (0.8717, -1.341, 1.537)], [], [(31, 32, 39, 40), (4, 8, 14, 10), (5, 9, 6), (2, 6, 7, 24), (9, 5, 11, 15), (1, 5, 6, 2), (8, 4, 25), (10, 14, 20, 16), (15, 11, 17, 21), (7, 6, 12, 13), (6, 9, 15, 12), (8, 7, 13, 14), (5, 4, 10, 11), (20, 19, 18, 21), (49, 50, 54, 53), (13, 12, 18, 19), (12, 15, 21, 18), (14, 13, 19, 20), (11, 10, 16, 17), (27, 28, 29, 30), (4, 23, 26, 25), (37, 38, 46, 45), (7, 8, 25), (25, 26, 28, 27), (26, 24, 29, 28), (24, 7, 30, 29), (7, 25, 27, 30), (26, 22, 32, 31), (38, 35, 43, 46), (3, 24, 34, 33), (24, 26, 31, 34), (23, 0, 36, 35), (22, 26, 38, 37), (26, 23, 35, 38), (33, 34, 41, 42), (35, 36, 44, 43), (34, 31, 40, 41), (43, 44, 45, 46), (40, 39, 42, 41), (3, 2, 24), (16, 20, 48, 47), (20, 21, 49, 48), (21, 17, 50, 49), (17, 16, 47, 50), (51, 52, 53, 54), (48, 49, 53, 52), (50, 47, 51, 54), (47, 48, 52, 51), (23, 4, 5), (60, 61, 57, 56), (61, 62, 58, 57), (62, 59, 55, 58), (62, 61, 60, 59), (1, 55, 59, 5), (5, 59, 60, 23), (23, 60, 56, 0), (67, 68, 64, 63), (68, 69, 65, 64), (69, 70, 66, 65), (63, 64, 65, 66), (70, 69, 68, 67), (75, 76, 72, 71), (76, 77, 73, 72), (77, 78, 74, 73), (71, 72, 73, 74), (78, 77, 76, 75), (83, 84, 80, 79), (84, 85, 81, 80), (85, 86, 82, 81), (79, 80, 81, 82), (86, 85, 84, 83), (91, 92, 88, 87), (92, 93, 89, 88), (93, 94, 90, 89), (94, 91, 87, 90), (90, 87, 95, 98), (94, 93, 92, 91), (95, 96, 97, 98), (89, 90, 98, 97), (88, 89, 97, 96), (87, 88, 96, 95), (103, 104, 100, 99), (104, 105, 101, 100), (105, 106, 102, 101), (99, 100, 101, 102), (106, 105, 104, 103), (111, 107, 108, 112), (112, 108, 109, 113), (113, 109, 110, 114), (107, 110, 109, 108), (114, 111, 112, 113), (119, 115, 116, 120), (120, 116, 117, 121), (121, 117, 118, 122), (115, 118, 117, 116), (122, 119, 120, 121), (127, 123, 124, 128), (128, 124, 125, 129), (129, 125, 126, 130), (123, 126, 125, 124), (130, 127, 128, 129), (135, 131, 132, 136), (136, 132, 133, 137), (137, 133, 134, 138), (131, 134, 133, 132), (138, 135, 136, 137)])
me_house_002.polygons.foreach_set('material_index', [0, 2, 0, 0, 2, 0, 0, 2, 2, 2, 2, 2, 2, 2, 0, 2, 2, 2, 2, 0, 0, 0, 0, 0, 0, 0, 0, 0, 0, 0, 0, 0, 0, 0, 0, 0, 0, 3, 3, 0, 2, 2, 2, 2, 0, 0, 0, 0, 0, 4, 4, 4, 4, 0, 0, 0, 1, 1, 1, 1, 1, 1, 1, 1, 1, 1, 1, 1, 1, 1, 1, 2, 2, 2, 2, 0, 2, 0, 2, 0, 2, 1, 1, 1, 1, 1, 1, 1, 1, 1, 1, 1, 1, 1, 1, 1, 1, 1, 1, 1, 1, 1, 1, 1, 1, 1])
me_house_002.materials.append(mat_housewalls)
me_house_002.materials.append(mat_window)
me_house_002.materials.append(mat_roof2)
me_house_002.materials.append(mat_garagedoor)
me_house_002.materials.append(mat_door)
me_house_002.use_remesh_preserve_volume = False
me_house_002.use_remesh_preserve_attributes = False
me_house_002.use_mirror_vertex_groups = False
me_house_002.update()
me_house_002_1 = bpy.data.meshes.new('House.002')
me_house_002_1.from_pydata([], [], [])
me_house_002_1.materials.append(None)
me_house_002_1.materials.append(None)
me_house_002_1.materials.append(None)
me_house_002_1.materials.append(None)
me_house_002_1.materials.append(None)
me_house_002_1.update()
me_cube_021 = bpy.data.meshes.new('Cube.021')
me_cube_021.from_pydata([(-1.0, -1.0, -1.0), (-1.0, 1.0, -1.0), (1.0, 1.0, -1.0), (1.0, -1.0, -1.0), (-1.0, -1.0, 1.0), (-1.0, 1.0, 1.0), (1.0, 1.0, 1.0), (1.0, -1.0, 1.0)], [], [(4, 5, 1, 0), (5, 6, 2, 1), (6, 7, 3, 2), (7, 4, 0, 3), (0, 1, 2, 3), (7, 6, 5, 4)])
me_cube_021.materials.append(mat_hedgerow)
me_cube_021.use_remesh_preserve_volume = False
me_cube_021.use_remesh_preserve_attributes = False
me_cube_021.use_mirror_vertex_groups = False
me_cube_021.update()
me_car_002 = bpy.data.meshes.new('Car.002')
me_car_002.from_pydata([(-1.468, -0.6738, -1.0), (-1.468, 0.6738, -1.0), (0.999, 0.6738, -1.0), (0.999, -0.6738, -1.0), (-1.468, -0.6738, -0.5915), (-1.468, 0.6738, -0.5915), (0.999, 0.6738, -0.5037), (0.999, -0.6738, -0.5037), (-1.371, 0.6738, -0.4448), (-0.7095, 0.6738, -0.3401), (-0.2729, 0.6738, 0.187), (0.293, 0.6738, 0.187), (0.5039, 0.6738, -0.2943), (0.5039, -0.6738, -0.2943), (0.293, -0.6738, 0.187), (-0.2729, -0.6738, 0.187), (-0.7095, -0.6738, -0.3401), (-1.371, -0.6738, -0.4448), (-0.9237, -0.6757, -0.6936), (-0.6968, -0.6757, -0.8245), (-0.6968, -0.6757, -1.086), (-0.9237, -0.6757, -1.217), (-1.151, -0.6757, -1.086), (-1.151, -0.6757, -0.8245), (-1.468, -0.6738, -0.8154), (-1.468, 0.6738, -0.8154), (0.999, 0.6738, -0.8046), (0.999, -0.6738, -0.8046), (0.5293, -0.6757, -0.6936), (0.7561, -0.6757, -0.8245), (0.7561, -0.6757, -1.086), (0.5293, -0.6757, -1.217), (0.3024, -0.6757, -1.086), (0.3024, -0.6757, -0.8245), (-0.9237, 0.6757, -0.6936), (-0.6968, 0.6757, -0.8245), (-0.6968, 0.6757, -1.086), (-0.9237, 0.6757, -1.217), (-1.151, 0.6757, -1.086), (-1.151, 0.6757, -0.8245), (0.5293, 0.6757, -0.6936), (0.7561, 0.6757, -0.8245), (0.7561, 0.6757, -1.086), (0.5293, 0.6757, -1.217), (0.3024, 0.6757, -1.086), (0.3024, 0.6757, -0.8245), (-0.01942, -0.6738, 0.187), (-0.01942, 0.6738, 0.187), (-0.01942, -0.6738, -0.3427), (-0.01942, 0.6738, -0.3427), (-0.6038, -0.6757, -0.7708), (-0.9237, -0.6757, -0.5861), (-0.6038, -0.6757, -1.14), (-0.9237, -0.6757, -1.325), (-1.244, -0.6757, -1.14), (-1.244, -0.6757, -0.7708), (0.8491, -0.6757, -0.7708), (0.5293, -0.6757, -0.5861), (0.8491, -0.6757, -1.14), (0.5293, -0.6757, -1.325), (0.2094, -0.6757, -1.14), (0.2094, -0.6757, -0.7708), (0.8491, 0.6757, -0.7708), (0.5293, 0.6757, -0.5861), (0.8491, 0.6757, -1.14), (0.5293, 0.6757, -1.325), (0.2094, 0.6757, -1.14), (0.2094, 0.6757, -0.7708), (-0.6038, 0.6757, -0.7708), (-0.9237, 0.6757, -0.5861), (-0.6038, 0.6757, -1.14), (-0.9237, 0.6757, -1.325), (-1.244, 0.6757, -1.14), (-1.244, 0.6757, -0.7708)], [], [(24, 25, 1, 0), (26, 27, 3, 2), (26, 2, 1, 25), (1, 2, 3, 0), (17, 8, 5, 4), (12, 6, 26, 49), (17, 4, 24, 16), (8, 17, 16, 9), (48, 27, 7, 13), (16, 24, 27, 48), (7, 6, 12, 13), (13, 12, 11, 14), (46, 47, 10, 15), (15, 10, 9, 16), (4, 5, 25, 24), (6, 7, 27, 26), (11, 12, 49, 47), (48, 13, 14, 46), (14, 11, 47, 46), (46, 15, 16, 48), (9, 25, 5, 8), (49, 26, 25, 9), (24, 0, 3, 27), (10, 47, 49, 9), (23, 22, 21), (31, 30, 29), (41, 42, 43), (37, 38, 39), (18, 19, 50, 51), (19, 20, 52, 50), (20, 21, 53, 52), (21, 22, 54, 53), (22, 23, 55, 54), (23, 18, 51, 55), (28, 29, 56, 57), (29, 30, 58, 56), (30, 31, 59, 58), (31, 32, 60, 59), (32, 33, 61, 60), (33, 28, 57, 61), (41, 40, 63, 62), (42, 41, 62, 64), (43, 42, 64, 65), (44, 43, 65, 66), (45, 44, 66, 67), (40, 45, 67, 63), (35, 34, 69, 68), (36, 35, 68, 70), (37, 36, 70, 71), (38, 37, 71, 72), (39, 38, 72, 73), (34, 39, 73, 69), (21, 20, 19), (18, 23, 19), (23, 21, 19), (32, 31, 33), (33, 31, 29), (28, 33, 29), (45, 43, 44), (41, 43, 45), (40, 41, 45), (35, 39, 34), (37, 39, 35), (36, 37, 35)])
me_car_002.polygons.foreach_set('material_index', [0, 0, 0, 0, 1, 1, 1, 1, 1, 1, 1, 1, 1, 2, 1, 1, 1, 1, 1, 2, 1, 1, 0, 2, 3, 3, 3, 3, 4, 4, 4, 4, 4, 4, 4, 4, 4, 4, 4, 4, 4, 4, 4, 4, 4, 4, 4, 4, 4, 4, 4, 4, 3, 3, 3, 3, 3, 3, 3, 3, 3, 3, 3, 3])
me_car_002.materials.append(mat_carlowerbody)
me_car_002.materials.append(mat_carbody_002)
me_car_002.materials.append(mat_carwindow)
me_car_002.materials.append(mat_wheelrim)
me_car_002.materials.append(mat_wheelrubber)
me_car_002.use_remesh_preserve_volume = False
me_car_002.use_remesh_preserve_attributes = False
me_car_002.use_mirror_vertex_groups = False
me_car_002.update()
me_cube_020 = bpy.data.meshes.new('Cube.020')
me_cube_020.from_pydata([(-1.184, 0.3352, -1.0), (-1.184, 2.565, -1.0), (2.911, 3.119, -1.0), (2.911, 0.7482, -1.0), (-1.184, 0.3352, 1.0), (-1.184, 2.565, 1.0), (2.911, 3.119, 1.0), (2.911, 0.7482, 1.0)], [], [(4, 5, 1, 0), (5, 6, 2, 1), (6, 7, 3, 2), (7, 4, 0, 3), (0, 1, 2, 3), (7, 6, 5, 4)])
me_cube_020.materials.append(mat_sidewalk)
me_cube_020.use_remesh_preserve_volume = False
me_cube_020.use_remesh_preserve_attributes = False
me_cube_020.use_mirror_vertex_groups = False
me_cube_020.update()
me_house_001 = bpy.data.meshes.new('House.001')
me_house_001.from_pydata([(0.0957, -0.9674, -0.1884), (0.07267, -0.9674, -0.192), (0.05053, -0.9674, -0.2026), (0.03012, -0.9674, -0.2199), (0.01223, -0.9674, -0.2431), (-0.002447, -0.9674, -0.2714), (-0.01336, -0.9674, -0.3037), (-0.02007, -0.9674, -0.3387), (-0.02234, -0.9674, -0.3751), (-0.02007, -0.9674, -0.4115), (-0.01336, -0.9674, -0.4466), (-0.002447, -0.9674, -0.4788), (0.01223, -0.9674, -0.5071), (0.03012, -0.9674, -0.5304), (0.05053, -0.9674, -0.5476), (0.07267, -0.9674, -0.5582), (0.0957, -0.9674, -0.5618), (0.1187, -0.9674, -0.5582), (0.1409, -0.9674, -0.5476), (0.1613, -0.9674, -0.5304), (0.1792, -0.9674, -0.5071), (0.1939, -0.9674, -0.4788), (0.2048, -0.9674, -0.4466), (0.2115, -0.9674, -0.4115), (0.2137, -0.9674, -0.3751), (0.2115, -0.9674, -0.3387), (0.2048, -0.9674, -0.3037), (0.1939, -0.9674, -0.2714), (0.1792, -0.9674, -0.2431), (0.1613, -0.9674, -0.2199), (0.1409, -0.9674, -0.2026), (0.1187, -0.9674, -0.192), (0.0957, -1.038, -0.1884), (0.07267, -1.038, -0.192), (0.05053, -1.038, -0.2026), (0.03012, -1.038, -0.2199), (0.01223, -1.038, -0.2431), (-0.002447, -1.038, -0.2714), (-0.01336, -1.038, -0.3037), (-0.02007, -1.038, -0.3387), (-0.02234, -1.038, -0.3751), (-0.02007, -1.038, -0.4115), (-0.01336, -1.038, -0.4466), (-0.002447, -1.038, -0.4788), (0.01223, -1.038, -0.5071), (0.03012, -1.038, -0.5304), (0.05053, -1.038, -0.5476), (0.07267, -1.038, -0.5582), (0.0957, -1.038, -0.5618), (0.1187, -1.038, -0.5582), (0.1409, -1.038, -0.5476), (0.1613, -1.038, -0.5304), (0.1792, -1.038, -0.5071), (0.1939, -1.038, -0.4788), (0.2048, -1.038, -0.4466), (0.2115, -1.038, -0.4115), (0.2137, -1.038, -0.3751), (0.2115, -1.038, -0.3387), (0.2048, -1.038, -0.3037), (0.1939, -1.038, -0.2714), (0.1792, -1.038, -0.2431), (0.1613, -1.038, -0.2199), (0.1409, -1.038, -0.2026), (0.1187, -1.038, -0.192), (0.9738, -0.7248, -0.5979), (0.9738, 0.6681, -0.5979), (1.043, 0.6681, -0.5979), (1.043, -0.7248, -0.5979), (0.9738, -0.7248, -0.1171), (0.9738, 0.6681, -0.1171), (1.043, 0.6681, -0.1171), (1.043, -0.7248, -0.1171), (0.08643, 1.059, -0.5935), (0.7298, 1.059, -0.5935), (0.7298, 0.95, -0.5935), (0.08643, 0.95, -0.5935), (0.08643, 1.059, -0.1514), (0.7298, 1.059, -0.1514), (0.7298, 0.95, -0.1514), (0.08643, 0.95, -0.1514), (-0.8655, 1.059, -0.5909), (-0.2221, 1.059, -0.5909), (-0.2221, 0.95, -0.5909), (-0.8655, 0.95, -0.5909), (-0.8655, 1.059, -0.154), (-0.2221, 1.059, -0.154), (-0.2221, 0.95, -0.154), (-0.8655, 0.95, -0.154), (-0.8591, -0.9473, -0.5871), (-0.2157, -0.9473, -0.5871), (-0.2157, -1.056, -0.5871), (-0.8591, -1.056, -0.5871), (-0.8591, -0.9473, -0.1753), (-0.2157, -0.9473, -0.1753), (-0.2157, -1.056, -0.1753), (-0.8591, -1.056, -0.1753), (-1.0, -1.0, -0.9988), (-1.0, 1.0, -0.9988), (1.0, 1.0, -0.9988), (1.0, -1.0, -0.9988), (-1.0, -1.0, 0.5564), (-1.0, 1.0, 0.5564), (1.0, 1.0, 0.5564), (1.0, -1.0, 0.5564), (-0.3333, 1.0, 0.5564), (0.3333, 1.0, 0.5564), (0.3333, -1.0, 0.5564), (-0.3333, -1.0, 0.5564), (0.3333, -1.0, 0.5564), (0.3333, 1.0, 0.5564), (-0.3333, 1.0, 0.5564), (0.3333, 1.0, 0.5564), (-0.3333, -1.0, 0.5564), (-1.069, -1.231, 0.5816), (-1.069, 1.128, 0.5816), (2.301e-05, -0.6093, 1.265), (2.348e-05, 0.5428, 1.265), (1.069, 1.128, 0.5816), (1.069, -1.231, 0.5816), (-1.069, -1.231, 0.5088), (-1.069, 1.128, 0.5088), (1.069, 1.128, 0.5088), (1.069, -1.231, 0.5088), (0.6879, -0.8931, -0.2249), (0.6879, -1.062, -0.2249), (0.3504, -1.062, -0.1261), (0.3504, -0.8931, -0.1261), (0.6879, -0.8931, -0.1261), (0.6879, -1.062, -0.1261), (0.3504, -1.062, -0.9988), (0.3504, -0.8931, -0.9988), (0.4052, -0.8931, -0.9988), (0.4052, -1.062, -0.9988), (0.3504, -1.062, -0.2252), (0.3504, -0.8931, -0.2252), (0.4052, -0.8931, -0.2252), (0.4052, -1.062, -0.2252), (0.6334, -1.075, -0.9988), (0.6334, -0.9055, -0.9988), (0.6882, -0.9055, -0.9988), (0.6882, -1.075, -0.9988), (0.6334, -1.075, -0.2207), (0.6334, -0.9055, -0.2218), (-1.053, -0.7248, -0.5677), (-1.053, 0.6681, -0.5677), (-0.9846, 0.6681, -0.5677), (-0.9846, -0.7248, -0.5677), (-1.053, -0.7248, -0.2086), (-1.053, 0.6681, -0.2086), (-0.9846, 0.6681, -0.2086), (-0.9846, -0.7248, -0.2086), (0.4001, -1.028, -0.9988), (0.4001, -0.9496, -0.9988), (0.6594, -0.9496, -0.9988), (0.6594, -1.028, -0.9988), (0.4001, -1.028, -0.2012), (0.4001, -0.9496, -0.2012), (0.6594, -0.9496, -0.2012), (0.6594, -1.028, -0.2012)], [(104, 111)], [(25, 26, 58, 57), (3, 4, 36, 35), (14, 15, 47, 46), (23, 24, 56, 55), (1, 2, 34, 33), (12, 13, 45, 44), (21, 22, 54, 53), (10, 11, 43, 42), (30, 31, 63, 62), (19, 20, 52, 51), (8, 9, 41, 40), (28, 29, 61, 60), (17, 18, 50, 49), (6, 7, 39, 38), (26, 27, 59, 58), (4, 5, 37, 36), (15, 16, 48, 47), (24, 25, 57, 56), (2, 3, 35, 34), (13, 14, 46, 45), (22, 23, 55, 54), (0, 1, 33, 32), (11, 12, 44, 43), (31, 0, 32, 63), (20, 21, 53, 52), (9, 10, 42, 41), (29, 30, 62, 61), (18, 19, 51, 50), (7, 8, 40, 39), (27, 28, 60, 59), (16, 17, 49, 48), (5, 6, 38, 37), (33, 34, 35, 36, 37, 38, 39, 40, 41, 42, 43, 44, 45, 46, 47, 48, 49, 50, 51, 52, 53, 54, 55, 56, 57, 58, 59, 60, 61, 62, 63, 32), (68, 69, 65, 64), (69, 70, 66, 65), (70, 71, 67, 66), (71, 68, 64, 67), (64, 65, 66, 67), (71, 70, 69, 68), (76, 77, 73, 72), (77, 78, 74, 73), (78, 79, 75, 74), (79, 76, 72, 75), (72, 73, 74, 75), (79, 78, 77, 76), (84, 85, 81, 80), (85, 86, 82, 81), (86, 87, 83, 82), (87, 84, 80, 83), (80, 81, 82, 83), (87, 86, 85, 84), (92, 93, 89, 88), (93, 94, 90, 89), (94, 95, 91, 90), (95, 92, 88, 91), (88, 89, 90, 91), (95, 94, 93, 92), (97, 98, 99, 96), (105, 106, 103, 102), (96, 100, 101, 97), (98, 102, 103, 99), (99, 103, 106, 100, 96), (101, 100, 107, 104), (110, 112, 108, 109), (98, 97, 101, 102), (116, 114, 113), (116, 115, 118), (115, 113, 118), (114, 116, 117), (114, 117, 121), (113, 119, 122), (117, 118, 122), (113, 114, 120), (115, 116, 113), (117, 116, 118), (120, 114, 121), (118, 113, 122), (121, 117, 122), (119, 113, 120), (127, 128, 124, 123), (142, 123, 139, 138), (128, 127, 126, 125), (133, 134, 130, 129), (134, 135, 131, 130), (135, 136, 132, 131), (136, 133, 129, 132), (129, 130, 131, 132), (141, 142, 138, 137), (124, 141, 137, 140), (123, 124, 140, 139), (137, 138, 139, 140), (125, 126, 134, 133), (126, 127, 123, 134), (128, 125, 133, 124), (133, 134, 123, 124), (147, 148, 144, 143), (148, 149, 145, 144), (149, 150, 146, 145), (150, 147, 143, 146), (143, 144, 145, 146), (150, 149, 148, 147), (155, 156, 152, 151), (156, 157, 153, 152), (157, 158, 154, 153), (158, 155, 151, 154), (151, 152, 153, 154), (158, 157, 156, 155)])
me_house_001.polygons.foreach_set('material_index', [1, 1, 1, 1, 1, 1, 1, 1, 1, 1, 1, 1, 1, 1, 1, 1, 1, 1, 1, 1, 1, 1, 1, 1, 1, 1, 1, 1, 1, 1, 1, 1, 1, 1, 1, 1, 1, 1, 1, 1, 1, 1, 1, 1, 1, 1, 1, 1, 1, 1, 1, 1, 1, 1, 1, 1, 1, 0, 0, 0, 0, 0, 0, 0, 0, 2, 2, 2, 2, 2, 2, 2, 2, 2, 2, 2, 2, 2, 2, 3, 3, 3, 3, 3, 3, 3, 3, 3, 3, 3, 3, 3, 3, 3, 3, 1, 1, 1, 1, 1, 1, 4, 4, 4, 4, 4, 4])
me_house_001.materials.append(mat_housewalls)
me_house_001.materials.append(mat_window)
me_house_001.materials.append(mat_roof)
me_house_001.materials.append(mat_pillar)
me_house_001.materials.append(mat_door)
me_house_001.use_remesh_preserve_volume = False
me_house_001.use_remesh_preserve_attributes = False
me_house_001.use_mirror_vertex_groups = False
me_house_001.update()
me_cube_019 = bpy.data.meshes.new('Cube.019')
me_cube_019.from_pydata([(-1.388, -1.719, -1.0), (1.954, -2.423, -1.0), (-1.388, -1.719, 1.0), (1.954, -2.423, 1.0), (-1.323, 4.758, 1.0), (-1.323, 4.758, -1.0), (3.704, 4.584, 1.0), (3.704, 4.584, -1.0), (-1.341, 2.987, -1.0), (2.368, 2.058, 1.0), (-1.341, 2.987, 1.0), (2.368, 2.058, -1.0)], [], [(9, 3, 1, 11), (3, 2, 0, 1), (9, 6, 4, 10), (8, 5, 7, 11), (10, 4, 5, 8), (7, 5, 4, 6), (2, 10, 8, 0), (0, 8, 11, 1), (3, 9, 10, 2), (6, 9, 11, 7)])
me_cube_019.materials.append(mat_cutgrass)
me_cube_019.use_remesh_preserve_volume = False
me_cube_019.use_remesh_preserve_attributes = False
me_cube_019.use_mirror_vertex_groups = False
me_cube_019.update()
me_cube_018 = bpy.data.meshes.new('Cube.018')
me_cube_018.from_pydata([(-1.092, 0.6438, -1.0), (-0.6904, 2.843, -1.0), (7.293, 2.625, -1.0), (7.293, 0.2544, -1.0), (-1.092, 0.6438, 1.0), (-0.6904, 2.843, 1.0), (7.293, 2.625, 1.0), (7.293, 0.2544, 1.0), (3.452, 2.73, 1.0), (3.452, 2.73, -1.0), (3.259, 0.4417, 1.0), (3.259, 0.4417, -1.0), (7.309, 3.213, -1.0), (7.309, 3.213, 1.0), (3.468, 3.318, 1.0), (3.468, 3.318, -1.0)], [], [(4, 5, 1, 0), (9, 8, 14, 15), (6, 7, 3, 2), (10, 4, 0, 11), (11, 9, 2, 3), (10, 8, 5, 4), (7, 6, 8, 10), (0, 1, 9, 11), (7, 10, 11, 3), (5, 8, 9, 1), (14, 13, 12, 15), (2, 9, 15, 12), (6, 2, 12, 13), (8, 6, 13, 14)])
me_cube_018.materials.append(mat_sidewalk)
me_cube_018.use_remesh_preserve_volume = False
me_cube_018.use_remesh_preserve_attributes = False
me_cube_018.use_mirror_vertex_groups = False
me_cube_018.update()
me_cube_017 = bpy.data.meshes.new('Cube.017')
me_cube_017.from_pydata([(-1.0, -1.0, -1.0), (-1.0, 1.0, -1.0), (1.0, 1.0, -1.0), (1.0, -1.0, -1.0), (-1.0, -1.0, 1.0), (-1.0, 1.0, 1.0), (1.0, 1.0, 1.0), (1.0, -1.0, 1.0)], [], [(4, 5, 1, 0), (5, 6, 2, 1), (6, 7, 3, 2), (7, 4, 0, 3), (0, 1, 2, 3), (7, 6, 5, 4)])
me_cube_017.materials.append(mat_hedgerow)
me_cube_017.use_remesh_preserve_volume = False
me_cube_017.use_remesh_preserve_attributes = False
me_cube_017.use_mirror_vertex_groups = False
me_cube_017.update()
me_cube_016 = bpy.data.meshes.new('Cube.016')
me_cube_016.from_pydata([(-1.0, -1.0, -1.0), (-1.0, 1.0, -1.0), (1.0, 1.0, -1.0), (1.0, -1.0, -1.0), (-1.0, -1.0, 1.0), (-1.0, 1.0, 1.0), (1.0, 1.0, 1.0), (1.0, -1.0, 1.0)], [], [(4, 5, 1, 0), (5, 6, 2, 1), (6, 7, 3, 2), (7, 4, 0, 3), (0, 1, 2, 3), (7, 6, 5, 4)])
me_cube_016.materials.append(mat_hedgerow)
me_cube_016.use_remesh_preserve_volume = False
me_cube_016.use_remesh_preserve_attributes = False
me_cube_016.use_mirror_vertex_groups = False
me_cube_016.update()
me_car = bpy.data.meshes.new('Car')
me_car.from_pydata([], [], [])
me_car.materials.append(None)
me_car.materials.append(None)
me_car.materials.append(None)
me_car.materials.append(None)
me_car.materials.append(None)
me_car.update()
me_car_001 = bpy.data.meshes.new('Car.001')
me_car_001.from_pydata([], [], [])
me_car_001.materials.append(None)
me_car_001.materials.append(None)
me_car_001.materials.append(None)
me_car_001.materials.append(None)
me_car_001.materials.append(None)
me_car_001.update()
me_car_002_1 = bpy.data.meshes.new('Car.002')
me_car_002_1.from_pydata([], [], [])
me_car_002_1.materials.append(None)
me_car_002_1.materials.append(None)
me_car_002_1.materials.append(None)
me_car_002_1.materials.append(None)
me_car_002_1.materials.append(None)
me_car_002_1.update()
me_cube_015 = bpy.data.meshes.new('Cube.015')
me_cube_015.from_pydata([(-1.184, 0.8646, -1.0), (-1.184, 3.095, -1.0), (2.911, 3.119, -1.0), (2.911, 0.7482, -1.0), (-1.184, 0.8646, 1.0), (-1.184, 3.095, 1.0), (2.911, 3.119, 1.0), (2.911, 0.7482, 1.0)], [], [(4, 5, 1, 0), (5, 6, 2, 1), (6, 7, 3, 2), (7, 4, 0, 3), (0, 1, 2, 3), (7, 6, 5, 4)])
me_cube_015.materials.append(mat_sidewalk)
me_cube_015.use_remesh_preserve_volume = False
me_cube_015.use_remesh_preserve_attributes = False
me_cube_015.use_mirror_vertex_groups = False
me_cube_015.update()
me_cube_014 = bpy.data.meshes.new('Cube.014')
me_cube_014.from_pydata([(-1.0, -1.0, -1.0), (-1.0, 1.0, -1.0), (1.0, 1.0, -1.0), (1.0, -1.0, -1.0), (-1.0, -1.0, 1.0), (-1.0, 1.0, 1.0), (1.0, 1.0, 1.0), (1.0, -1.0, 1.0)], [], [(4, 5, 1, 0), (5, 6, 2, 1), (6, 7, 3, 2), (7, 4, 0, 3), (0, 1, 2, 3), (7, 6, 5, 4)])
me_cube_014.materials.append(mat_hedgerow)
me_cube_014.use_remesh_preserve_volume = False
me_cube_014.use_remesh_preserve_attributes = False
me_cube_014.use_mirror_vertex_groups = False
me_cube_014.update()
me_cube_013 = bpy.data.meshes.new('Cube.013')
me_cube_013.from_pydata([(-1.0, -1.0, -1.0), (-1.0, 1.0, -1.0), (1.0, 1.0, -1.0), (1.0, -1.0, -1.0), (-1.0, -1.0, 1.0), (-1.0, 1.0, 1.0), (1.0, 1.0, 1.0), (1.0, -1.0, 1.0)], [], [(4, 5, 1, 0), (5, 6, 2, 1), (6, 7, 3, 2), (7, 4, 0, 3), (0, 1, 2, 3), (7, 6, 5, 4)])
me_cube_013.materials.append(mat_hedgerow)
me_cube_013.use_remesh_preserve_volume = False
me_cube_013.use_remesh_preserve_attributes = False
me_cube_013.use_mirror_vertex_groups = False
me_cube_013.update()
me_cube_012 = bpy.data.meshes.new('Cube.012')
me_cube_012.from_pydata([(-3.616, -5.407, -1.0), (-3.68, 5.143, -1.0), (7.391, 4.975, -1.0), (7.519, -5.268, -1.0), (-3.616, -5.407, 1.0), (-3.68, 5.143, 1.0), (7.391, 4.975, 1.0), (7.519, -5.268, 1.0)], [], [(4, 5, 1, 0), (5, 6, 2, 1), (6, 7, 3, 2), (7, 4, 0, 3), (0, 1, 2, 3), (7, 6, 5, 4)])
me_cube_012.materials.append(mat_sidewalk)
me_cube_012.use_remesh_preserve_volume = False
me_cube_012.use_remesh_preserve_attributes = False
me_cube_012.use_mirror_vertex_groups = False
me_cube_012.update()
me_cube_011 = bpy.data.meshes.new('Cube.011')
me_cube_011.from_pydata([(-1.184, 0.8646, -1.0), (-1.184, 3.095, -1.0), (2.911, 3.119, -1.0), (2.911, 0.7482, -1.0), (-1.184, 0.8646, 1.0), (-1.184, 3.095, 1.0), (2.911, 3.119, 1.0), (2.911, 0.7482, 1.0)], [], [(4, 5, 1, 0), (5, 6, 2, 1), (6, 7, 3, 2), (7, 4, 0, 3), (0, 1, 2, 3), (7, 6, 5, 4)])
me_cube_011.materials.append(mat_sidewalk)
me_cube_011.use_remesh_preserve_volume = False
me_cube_011.use_remesh_preserve_attributes = False
me_cube_011.use_mirror_vertex_groups = False
me_cube_011.update()
me_cube_010 = bpy.data.meshes.new('Cube.010')
me_cube_010.from_pydata([(-1.184, 0.3352, -1.0), (-1.184, 2.565, -1.0), (2.911, 3.119, -1.0), (2.911, 0.7482, -1.0), (-1.184, 0.3352, 1.0), (-1.184, 2.565, 1.0), (2.911, 3.119, 1.0), (2.911, 0.7482, 1.0)], [], [(4, 5, 1, 0), (5, 6, 2, 1), (6, 7, 3, 2), (7, 4, 0, 3), (0, 1, 2, 3), (7, 6, 5, 4)])
me_cube_010.materials.append(mat_sidewalk)
me_cube_010.use_remesh_preserve_volume = False
me_cube_010.use_remesh_preserve_attributes = False
me_cube_010.use_mirror_vertex_groups = False
me_cube_010.update()
me_cylinder_001 = bpy.data.meshes.new('Cylinder.001')
me_cylinder_001.from_pydata([(0.0, 1.0, -0.1), (0.0, 1.0, 0.1), (0.5878, 0.809, -0.1), (0.5878, 0.809, 0.1), (0.9511, 0.309, -0.1), (0.9511, 0.309, 0.1), (0.9511, -0.309, -0.1), (0.9511, -0.309, 0.1), (-0.9511, -0.309, -0.1), (-0.9511, -0.309, 0.1), (-0.9511, 0.309, -0.1), (-0.9511, 0.309, 0.1), (-0.5878, 0.809, -0.1), (-0.5878, 0.809, 0.1)], [], [(0, 2, 3, 1), (2, 4, 5, 3), (4, 6, 7, 5), (9, 8, 6, 7), (3, 1, 13, 11, 9, 7, 5), (8, 10, 11, 9), (0, 2, 4, 6, 8, 10, 12), (12, 0, 1, 13), (10, 12, 13, 11)])
me_cylinder_001.materials.append(mat_road)
me_cylinder_001.use_remesh_preserve_volume = False
me_cylinder_001.use_remesh_preserve_attributes = False
me_cylinder_001.use_mirror_vertex_groups = False
me_cylinder_001.update()
me_cube_008 = bpy.data.meshes.new('Cube.008')
me_cube_008.from_pydata([(-1.0, -1.0, -1.0), (-1.0, 1.0, -1.0), (1.0, 1.0, -1.0), (1.0, -1.0, -1.0), (-1.0, -1.0, 1.0), (-1.0, 1.0, 1.0), (1.0, 1.0, 1.0), (1.0, -1.0, 1.0)], [], [(4, 5, 1, 0), (5, 6, 2, 1), (6, 7, 3, 2), (7, 4, 0, 3), (0, 1, 2, 3), (7, 6, 5, 4)])
me_cube_008.materials.append(mat_hedgerow)
me_cube_008.use_remesh_preserve_volume = False
me_cube_008.use_remesh_preserve_attributes = False
me_cube_008.use_mirror_vertex_groups = False
me_cube_008.update()
me_cube_007 = bpy.data.meshes.new('Cube.007')
me_cube_007.from_pydata([(-1.0, -1.0, -1.0), (-1.0, 1.0, -1.0), (1.0, 1.0, -1.0), (1.0, -1.0, -1.0), (-1.0, -1.0, 1.0), (-1.0, 1.0, 1.0), (1.0, 1.0, 1.0), (1.0, -1.0, 1.0)], [], [(4, 5, 1, 0), (5, 6, 2, 1), (6, 7, 3, 2), (7, 4, 0, 3), (0, 1, 2, 3), (7, 6, 5, 4)])
me_cube_007.materials.append(mat_hedgerow)
me_cube_007.use_remesh_preserve_volume = False
me_cube_007.use_remesh_preserve_attributes = False
me_cube_007.use_mirror_vertex_groups = False
me_cube_007.update()
me_cube_006_1 = bpy.data.meshes.new('Cube.006')
me_cube_006_1.from_pydata([(-1.0, -1.0, -1.0), (-1.0, 1.0, -1.0), (1.0, 1.0, -1.0), (1.0, -1.0, -1.0), (-1.0, -1.0, 1.0), (-1.0, 1.0, 1.0), (1.0, 1.0, 1.0), (1.0, -1.0, 1.0)], [], [(4, 5, 1, 0), (5, 6, 2, 1), (6, 7, 3, 2), (7, 4, 0, 3), (0, 1, 2, 3), (7, 6, 5, 4)])
me_cube_006_1.materials.append(mat_hedgerow)
me_cube_006_1.use_remesh_preserve_volume = False
me_cube_006_1.use_remesh_preserve_attributes = False
me_cube_006_1.use_mirror_vertex_groups = False
me_cube_006_1.update()
me_cube_005 = bpy.data.meshes.new('Cube.005')
me_cube_005.from_pydata([(-1.0, -1.0, -1.0), (-1.0, 1.0, -1.0), (1.0, 1.0, -1.0), (1.0, -1.0, -1.0), (-1.0, -1.0, 1.0), (-1.0, 1.0, 1.0), (1.0, 1.0, 1.0), (1.0, -1.0, 1.0)], [], [(4, 5, 1, 0), (5, 6, 2, 1), (6, 7, 3, 2), (7, 4, 0, 3), (0, 1, 2, 3), (7, 6, 5, 4)])
me_cube_005.materials.append(mat_hedgerow)
me_cube_005.use_remesh_preserve_volume = False
me_cube_005.use_remesh_preserve_attributes = False
me_cube_005.use_mirror_vertex_groups = False
me_cube_005.update()
me_cube_004 = bpy.data.meshes.new('Cube.004')
me_cube_004.from_pydata([(-1.0, -1.0, -1.0), (-1.0, 1.0, -1.0), (1.0, 1.0, -1.0), (1.0, -1.0, -1.0), (-1.0, -1.0, 1.0), (-1.0, 1.0, 1.0), (1.0, 1.0, 1.0), (1.0, -1.0, 1.0)], [], [(4, 5, 1, 0), (5, 6, 2, 1), (6, 7, 3, 2), (7, 4, 0, 3), (0, 1, 2, 3), (7, 6, 5, 4)])
me_cube_004.materials.append(mat_hedgerow)
me_cube_004.use_remesh_preserve_volume = False
me_cube_004.use_remesh_preserve_attributes = False
me_cube_004.use_mirror_vertex_groups = False
me_cube_004.update()
me_cube_003_1 = bpy.data.meshes.new('Cube.003')
me_cube_003_1.from_pydata([(-1.0, -1.0, -1.0), (-1.0, 1.0, -1.0), (1.0, 1.0, -1.0), (1.0, -1.0, -1.0), (-1.0, -1.0, 1.0), (-1.0, 1.0, 1.0), (1.0, 1.0, 1.0), (1.0, -1.0, 1.0)], [], [(4, 5, 1, 0), (5, 6, 2, 1), (6, 7, 3, 2), (7, 4, 0, 3), (0, 1, 2, 3), (7, 6, 5, 4)])
me_cube_003_1.materials.append(mat_hedgerow)
me_cube_003_1.use_remesh_preserve_volume = False
me_cube_003_1.use_remesh_preserve_attributes = False
me_cube_003_1.use_mirror_vertex_groups = False
me_cube_003_1.update()
me_cube_002 = bpy.data.meshes.new('Cube.002')
me_cube_002.from_pydata([(-0.8654, -1.027, -1.0), (-0.8404, 3.138, -1.0), (0.7847, 3.328, -1.0), (0.7847, -1.027, -1.0), (-0.8654, -1.027, 1.0), (-0.8404, 3.138, 1.0), (0.7847, 3.328, 1.0), (0.7847, -1.027, 1.0)], [], [(4, 5, 1, 0), (5, 6, 2, 1), (6, 7, 3, 2), (7, 4, 0, 3), (0, 1, 2, 3), (7, 6, 5, 4)])
me_cube_002.materials.append(mat_cutgrass)
me_cube_002.use_remesh_preserve_volume = False
me_cube_002.use_remesh_preserve_attributes = False
me_cube_002.use_mirror_vertex_groups = False
me_cube_002.update()
me_cube_001_1 = bpy.data.meshes.new('Cube.001')
me_cube_001_1.from_pydata([(-0.8654, -1.027, -1.0), (-0.8654, 3.301, -1.0), (0.8654, 3.115, -1.0), (0.9327, -1.027, -1.0), (-0.8654, -1.027, 1.0), (-0.8654, 3.301, 1.0), (0.8654, 3.115, 1.0), (0.9327, -1.027, 1.0)], [], [(4, 5, 1, 0), (5, 6, 2, 1), (6, 7, 3, 2), (7, 4, 0, 3), (0, 1, 2, 3), (7, 6, 5, 4)])
me_cube_001_1.materials.append(mat_cutgrass)
me_cube_001_1.use_remesh_preserve_volume = False
me_cube_001_1.use_remesh_preserve_attributes = False
me_cube_001_1.use_mirror_vertex_groups = False
me_cube_001_1.update()
me_house_001_1 = bpy.data.meshes.new('House.001')
me_house_001_1.from_pydata([], [], [])
me_house_001_1.materials.append(None)
me_house_001_1.materials.append(None)
me_house_001_1.materials.append(None)
me_house_001_1.materials.append(None)
me_house_001_1.materials.append(None)
me_house_001_1.update()
me_cube = bpy.data.meshes.new('Cube')
me_cube.from_pydata([(-1.013, -1.027, -1.0), (-0.9865, 5.037, -1.0), (2.77, 6.913, -1.0), (1.565, -1.054, -1.0), (-1.013, -1.027, 1.0), (-0.9865, 5.037, 1.0), (2.77, 6.913, 1.0), (1.565, -1.054, 1.0), (-0.9919, 3.836, 1.0), (-0.9919, 3.836, -1.0), (1.712, 4.042, 1.0), (1.712, 4.042, -1.0), (-0.6563, 8.656, -1.0), (2.777, 8.653, -1.0), (-0.6563, 8.656, 1.0), (2.777, 8.653, 1.0), (-0.1141, 6.133, -1.0), (0.03175, 7.116, -1.0), (0.03175, 7.116, 1.0), (-0.1141, 6.133, 1.0)], [], [(8, 5, 1, 9), (10, 7, 3, 11), (7, 4, 0, 3), (9, 1, 2, 11), (10, 6, 5, 8), (7, 10, 8, 4), (0, 9, 11, 3), (6, 10, 11, 2), (4, 8, 9, 0), (14, 15, 13, 12), (1, 5, 19, 16), (16, 19, 18, 17), (17, 18, 14, 12), (19, 6, 18), (2, 16, 17), (6, 2, 13, 15), (2, 1, 16), (5, 6, 19), (18, 6, 15, 14), (2, 17, 12, 13)])
me_cube.materials.append(mat_cutgrass)
me_cube.use_remesh_preserve_volume = False
me_cube.use_remesh_preserve_attributes = False
me_cube.use_mirror_vertex_groups = False
me_cube.update()
me_cylinder = bpy.data.meshes.new('Cylinder')
me_cylinder.from_pydata([(0.0, 7.04, -0.1), (0.0, 7.04, 0.1), (3.52, 6.097, -0.1), (3.52, 6.097, 0.1), (6.097, 3.52, -0.1), (6.097, 3.52, 0.1), (7.04, -3.077e-07, -0.1), (7.04, -3.077e-07, 0.1), (6.097, -3.52, -0.1), (6.097, -3.52, 0.1), (3.52, -6.097, -0.1), (3.52, -6.097, 0.1), (1.063e-06, -7.04, -0.1), (1.063e-06, -7.04, 0.1), (-3.52, -6.097, -0.1), (-3.52, -6.097, 0.1), (-6.097, -3.52, -0.1), (-6.097, -3.52, 0.1), (-7.04, -3.273e-06, -0.1), (-7.04, -3.273e-06, 0.1), (-6.097, 3.52, -0.1), (-6.097, 3.52, 0.1), (-3.52, 6.097, -0.1), (-3.52, 6.097, 0.1)], [], [(0, 1, 3, 2), (2, 3, 5, 4), (4, 5, 7, 6), (6, 7, 9, 8), (8, 9, 11, 10), (10, 11, 13, 12), (12, 13, 15, 14), (14, 15, 17, 16), (16, 17, 19, 18), (18, 19, 21, 20), (3, 1, 23, 21, 19, 17, 15, 13, 11, 9, 7, 5), (22, 23, 1, 0), (20, 21, 23, 22), (0, 2, 4, 6, 8, 10, 12, 14, 16, 18, 20, 22)])
me_cylinder.materials.append(mat_road)
me_cylinder.use_remesh_preserve_volume = False
me_cylinder.use_remesh_preserve_attributes = False
me_cylinder.use_mirror_vertex_groups = False
me_cylinder.update()
me_house = bpy.data.meshes.new('House')
me_house.from_pydata([], [], [])
me_house.materials.append(None)
me_house.materials.append(None)
me_house.materials.append(None)
me_house.materials.append(None)
me_house.materials.append(None)
me_house.update()

# ---- curves / text
cu_nurbspath = bpy.data.curves.new('NurbsPath', 'CURVE')
cu_nurbspath.dimensions = '3D'
_sp = cu_nurbspath.splines.new('BEZIER'); _sp.bezier_points.add(2)
_sp.bezier_points.foreach_set('co', [0.1644, 5.78e-08, 0.0, -45.02, 0.1535, 0.0, -45.05, 29.87, 0.0])
_sp.bezier_points.foreach_set('handle_left', [15.22, -0.05118, 0.0, -29.96, 0.1024, 0.0, -45.04, 19.97, 0.0])
_sp.bezier_points.foreach_set('handle_right', [-14.9, 0.05118, 0.0, -45.03, 10.06, 0.0, -45.06, 39.78, 0.0])
for _p, _l, _r in zip(_sp.bezier_points, ['VECTOR', 'VECTOR', 'VECTOR'], ['VECTOR', 'VECTOR', 'VECTOR']): _p.handle_left_type = _l; _p.handle_right_type = _r
_sp.order_u = 5
_sp.order_v = 0
_sp.resolution_u = 1
_sp.use_endpoint_u = True
_sp.use_smooth = False
_sp = cu_nurbspath.splines.new('NURBS'); _sp.points.add(1)
_sp.points.foreach_set('co', [-14.93, -14.96, 0.0, 1.0, -14.94, 20.4, 0.0, 1.0])
_sp.order_u = 2
_sp.order_v = 0
_sp.use_endpoint_u = True
_sp.use_smooth = False
_sp = cu_nurbspath.splines.new('BEZIER'); _sp.bezier_points.add(1)
_sp.bezier_points.foreach_set('co', [-44.86, 0.1046, 0.0, -59.85, 0.06678, 0.0])
_sp.bezier_points.foreach_set('handle_left', [-39.86, 0.1172, 0.0, -54.85, 0.07938, 0.0])
_sp.bezier_points.foreach_set('handle_right', [-49.85, 0.09198, 0.0, -64.85, 0.05418, 0.0])
for _p, _l, _r in zip(_sp.bezier_points, ['VECTOR', 'VECTOR'], ['VECTOR', 'VECTOR']): _p.handle_left_type = _l; _p.handle_right_type = _r
_sp.order_u = 5
_sp.order_v = 0
_sp.use_endpoint_u = True
_sp.use_smooth = False
_sp = cu_nurbspath.splines.new('NURBS'); _sp.points.add(3)
_sp.points.foreach_set('co', [-59.97, 30.07, 0.003539, 1.0, -53.75, 30.13, 0.003539, 1.0, -47.25, 23.74, 0.003539, 1.0, -44.99, 23.67, 0.003539, 1.0])
_sp.order_v = 0
_sp.use_endpoint_u = True
_sp.use_smooth = False
cu_nurbspath.materials.append(mat_road)
cu_nurbspath.use_path = True
cu_nurbspath.use_path_clamp = True
cu_nurbspath.bevel_resolution = 0
cu_nurbspath.extrude = 0.022
cu_nurbspath.fill_mode = 'HALF'

# ---- objects
ob_bush_001_proxy_005 = bpy.data.objects.new('Bush.001_proxy.005', me_icosphere_007)
ob_leafytree_001_proxy_003 = bpy.data.objects.new('LeafyTree.001_proxy.003', me_leafytree_001)
ob_bush_001_proxy_004 = bpy.data.objects.new('Bush.001_proxy.004', me_icosphere_007)
ob_leafytree_001_proxy_002 = bpy.data.objects.new('LeafyTree.001_proxy.002', me_leafytree_001)
ob_bush_001_proxy_003 = bpy.data.objects.new('Bush.001_proxy.003', me_icosphere_007)
ob_leafytree_004_proxy_004 = bpy.data.objects.new('LeafyTree.004_proxy.004', me_leafytree_004)
ob_bush_proxy_002 = bpy.data.objects.new('Bush_proxy.002', me_icosphere_006)
ob_bush_proxy_001 = bpy.data.objects.new('Bush_proxy.001', me_icosphere_006)
ob_leafytree_003_proxy_002 = bpy.data.objects.new('LeafyTree.003_proxy.002', me_leafytree_003)
ob_leafytree_001_proxy_001 = bpy.data.objects.new('LeafyTree.001_proxy.001', me_leafytree_001)
ob_bush_001_proxy_002 = bpy.data.objects.new('Bush.001_proxy.002', me_icosphere_007)
ob_rock_proxy = bpy.data.objects.new('Rock_proxy', me_rock)
ob_leafytree_002_proxy_001 = bpy.data.objects.new('LeafyTree.002_proxy.001', me_leafytree_002)
ob_leafytree_003_proxy_001 = bpy.data.objects.new('LeafyTree.003_proxy.001', me_leafytree_003)
ob_leafytree_004_proxy_003 = bpy.data.objects.new('LeafyTree.004_proxy.003', me_leafytree_004)
ob_leafytree_004_proxy_002 = bpy.data.objects.new('LeafyTree.004_proxy.002', me_leafytree_004)
ob_leafytree_004_proxy_001 = bpy.data.objects.new('LeafyTree.004_proxy.001', me_leafytree_004)
ob_bush_001_proxy_001 = bpy.data.objects.new('Bush.001_proxy.001', me_icosphere_007)
ob_bush_001_proxy = bpy.data.objects.new('Bush.001_proxy', me_icosphere_007)
ob_bush_proxy = bpy.data.objects.new('Bush_proxy', me_icosphere_006)
ob_leafytree_001_proxy = bpy.data.objects.new('LeafyTree.001_proxy', me_leafytree_001)
ob_leafytree_002_proxy = bpy.data.objects.new('LeafyTree.002_proxy', me_leafytree_002)
ob_leafytree_003_proxy = bpy.data.objects.new('LeafyTree.003_proxy', me_leafytree_003)
ob_leafytree_004_proxy = bpy.data.objects.new('LeafyTree.004_proxy', me_leafytree_004)
ob_cube_030 = bpy.data.objects.new('Cube.030', me_cube_038)
ob_spinningwheel_proxy_001 = bpy.data.objects.new('SpinningWheel_proxy.001', me_cube_035)
ob_slide_proxy_002 = bpy.data.objects.new('Slide_proxy.002', me_cube_031)
ob_cube_029 = bpy.data.objects.new('Cube.029', me_cube_030)
ob_cube_028 = bpy.data.objects.new('Cube.028', me_cube_029)
ob_cube_027 = bpy.data.objects.new('Cube.027', me_cube_022)
ob_cube_025 = bpy.data.objects.new('Cube.025', me_cube_009)
ob_goal_proxy_001 = bpy.data.objects.new('Goal_proxy.001', me_cube_003)
ob_goal_proxy = bpy.data.objects.new('Goal_proxy', me_cube_003)
ob_slide_proxy_001 = bpy.data.objects.new('Slide_proxy.001', me_cube_001)
ob_spinningwheel_proxy = bpy.data.objects.new('SpinningWheel_proxy', me_cube_006)
ob_slide_proxy = bpy.data.objects.new('Slide_proxy', me_cube_001)
ob_field_000 = bpy.data.objects.new('Field.000', me_cube_037)
ob_cube_026 = bpy.data.objects.new('Cube.026', me_cube_036)
ob_field_006 = bpy.data.objects.new('Field.006', me_cube_034)
ob_rowhouse_proxy_003 = bpy.data.objects.new('RowHouse_proxy.003', me_rowhouse)
ob_rowhouse_proxy_002 = bpy.data.objects.new('RowHouse_proxy.002', me_rowhouse_1)
ob_cube_024 = bpy.data.objects.new('Cube.024', me_cube_033)
ob_cube_023 = bpy.data.objects.new('Cube.023', me_cube_032)
ob_cube_022 = bpy.data.objects.new('Cube.022', me_cube_028)
ob_cube_021 = bpy.data.objects.new('Cube.021', me_cube_027)
ob_cube_020 = bpy.data.objects.new('Cube.020', me_cube_026)
ob_field_005 = bpy.data.objects.new('Field.005', me_cube_025)
ob_cube_019 = bpy.data.objects.new('Cube.019', me_cube_024)
ob_cube_018 = bpy.data.objects.new('Cube.018', me_cube_023)
ob_house_002_proxy_002 = bpy.data.objects.new('House.002_proxy.002', me_house_002)
ob_house_002_proxy_001 = bpy.data.objects.new('House.002_proxy.001', me_house_002_1)
ob_cube_017 = bpy.data.objects.new('Cube.017', me_cube_021)
ob_carblue_proxy_003 = bpy.data.objects.new('CarBlue_proxy.003', me_car_002)
ob_cube_016 = bpy.data.objects.new('Cube.016', me_cube_020)
ob_house_001_proxy_002 = bpy.data.objects.new('House.001_proxy.002', me_house_001)
ob_field_004 = bpy.data.objects.new('Field.004', me_cube_019)
ob_cube_015 = bpy.data.objects.new('Cube.015', me_cube_018)
ob_cube_014 = bpy.data.objects.new('Cube.014', me_cube_017)
ob_cube_013 = bpy.data.objects.new('Cube.013', me_cube_016)
ob_cube_012 = bpy.data.objects.new('Cube.012', me_cube_016)
ob_cargreen_proxy_001 = bpy.data.objects.new('CarGreen_proxy.001', me_car)
ob_carred_proxy_002 = bpy.data.objects.new('CarRed_proxy.002', me_car_001)
ob_carblue_proxy_002 = bpy.data.objects.new('CarBlue_proxy.002', me_car_002_1)
ob_cube_011 = bpy.data.objects.new('Cube.011', me_cube_015)
ob_cube_010 = bpy.data.objects.new('Cube.010', me_cube_014)
ob_cube_009 = bpy.data.objects.new('Cube.009', me_cube_013)
ob_carblue_proxy_001 = bpy.data.objects.new('CarBlue_proxy.001', me_car_002_1)
ob_carred_proxy_001 = bpy.data.objects.new('CarRed_proxy.001', me_car_001)
ob_cube_008 = bpy.data.objects.new('Cube.008', me_cube_012)
ob_cargreen_proxy = bpy.data.objects.new('CarGreen_proxy', me_car)
ob_carred_proxy = bpy.data.objects.new('CarRed_proxy', me_car_001)
ob_carblue_proxy = bpy.data.objects.new('CarBlue_proxy', me_car_002_1)
ob_cube_007 = bpy.data.objects.new('Cube.007', me_cube_011)
ob_cube_006 = bpy.data.objects.new('Cube.006', me_cube_010)
ob_cylinder = bpy.data.objects.new('Cylinder', me_cylinder_001)
ob_cube_005 = bpy.data.objects.new('Cube.005', me_cube_008)
ob_cube_004 = bpy.data.objects.new('Cube.004', me_cube_007)
ob_cube_003 = bpy.data.objects.new('Cube.003', me_cube_006_1)
ob_cube_002 = bpy.data.objects.new('Cube.002', me_cube_005)
ob_cube_001 = bpy.data.objects.new('Cube.001', me_cube_004)
ob_cube = bpy.data.objects.new('Cube', me_cube_003_1)
ob_field_003 = bpy.data.objects.new('Field.003', me_cube_002)
ob_field_002 = bpy.data.objects.new('Field.002', me_cube_001_1)
ob_house_001_proxy_000 = bpy.data.objects.new('House.001_proxy.000', me_house_001_1)
ob_field_001 = bpy.data.objects.new('Field.001', me_cube)
ob_turnaround = bpy.data.objects.new('TurnAround', me_cylinder)
ob_rowhouse_proxy_001 = bpy.data.objects.new('RowHouse_proxy.001', me_rowhouse_1)
ob_house_001_proxy_001 = bpy.data.objects.new('House.001_proxy.001', me_house_001_1)
ob_house_002_proxy = bpy.data.objects.new('House.002_proxy', me_house_002_1)
ob_rowhouse_proxy = bpy.data.objects.new('RowHouse_proxy', me_rowhouse_1)
ob_house_proxy = bpy.data.objects.new('House_proxy', me_house)
ob_road = bpy.data.objects.new('Road', cu_nurbspath)
ob_exit_e_r = bpy.data.objects.new('Exit_E_R', None)
ob_exit_w_l = bpy.data.objects.new('Exit_W_L', None)
ob_exit_w_r = bpy.data.objects.new('Exit_W_R', None)
ob_exit_s_l = bpy.data.objects.new('Exit_S_L', None)
ob_thickgrassformat = bpy.data.objects.new('ThickGrassFormat', None)

# ---- transforms, parenting, visibility, modifiers, constraints
ob_bush_001_proxy_005.location = (6.135, -21.31, -0.0563)
ob_bush_001_proxy_005.rotation_euler = (0.0, -0.0, -0.9238)
ob_bush_001_proxy_005.scale = (6.025, 6.025, 6.025)
ob_bush_001_proxy_005.lineart.crease_threshold = 0.0
ob_leafytree_001_proxy_003.location = (-19.35, -19.57, 1.748)
ob_leafytree_001_proxy_003.rotation_euler = (9.082e-10, -0.1159, -2.162)
ob_leafytree_001_proxy_003.scale = (1.179, 1.179, 1.703)
ob_leafytree_001_proxy_003.lineart.crease_threshold = 0.0
ob_bush_001_proxy_004.location = (5.502, -26.25, -0.02877)
ob_bush_001_proxy_004.rotation_euler = (0.0, -0.0, -0.9238)
ob_bush_001_proxy_004.scale = (6.025, 6.025, 6.025)
ob_bush_001_proxy_004.lineart.crease_threshold = 0.0
ob_leafytree_001_proxy_002.location = (9.882, -1.265, 1.748)
ob_leafytree_001_proxy_002.rotation_euler = (9.082e-10, -0.1159, -3.142)
ob_leafytree_001_proxy_002.scale = (1.179, 1.179, 1.703)
ob_leafytree_001_proxy_002.lineart.crease_threshold = 0.0
ob_bush_001_proxy_003.location = (9.483, -11.68, -0.02877)
ob_bush_001_proxy_003.rotation_euler = (0.0, -0.0, -0.9238)
ob_bush_001_proxy_003.scale = (6.025, 6.025, 6.025)
ob_bush_001_proxy_003.lineart.crease_threshold = 0.0
ob_leafytree_004_proxy_004.location = (-1.524, 7.884, 1.007)
ob_leafytree_004_proxy_004.rotation_euler = (0.0, -0.0, -9.185)
ob_leafytree_004_proxy_004.scale = (1.145, 1.145, 1.654)
ob_leafytree_004_proxy_004.lineart.crease_threshold = 0.0
ob_bush_proxy_002.location = (-25.02, 0.6631, -0.02877)
ob_bush_proxy_002.rotation_euler = (0.0, -0.0, 2.041)
ob_bush_proxy_002.scale = (5.779, 5.779, 5.779)
ob_bush_proxy_002.lineart.crease_threshold = 0.0
ob_bush_proxy_001.location = (-24.9, 2.204, -0.02877)
ob_bush_proxy_001.scale = (5.779, 5.779, 5.779)
ob_bush_proxy_001.lineart.crease_threshold = 0.0
ob_leafytree_003_proxy_002.location = (-27.37, -4.849, 1.202)
ob_leafytree_003_proxy_002.scale = (1.306, 1.306, 1.887)
ob_leafytree_003_proxy_002.lineart.crease_threshold = 0.0
ob_leafytree_001_proxy_001.location = (20.19, 7.546, 2.213)
ob_leafytree_001_proxy_001.rotation_euler = (9.082e-10, -0.1159, -3.142)
ob_leafytree_001_proxy_001.scale = (1.513, 1.513, 2.185)
ob_leafytree_001_proxy_001.lineart.crease_threshold = 0.0
ob_bush_001_proxy_002.location = (4.145, 12.09, 0.0198)
ob_bush_001_proxy_002.rotation_euler = (0.0, -0.0, -0.9238)
ob_bush_001_proxy_002.scale = (6.857, 6.857, 6.857)
ob_bush_001_proxy_002.lineart.crease_threshold = 0.0
ob_rock_proxy.location = (6.809, 14.21, 0.276)
ob_rock_proxy.rotation_euler = (0.0, -0.0, -0.2318)
ob_rock_proxy.scale = (2.026, 2.026, 2.026)
ob_rock_proxy.lineart.crease_threshold = 0.0
ob_leafytree_002_proxy_001.location = (27.59, 26.44, 1.091)
ob_leafytree_002_proxy_001.scale = (1.165, 1.165, 1.682)
ob_leafytree_002_proxy_001.lineart.crease_threshold = 0.0
ob_leafytree_003_proxy_001.location = (6.474, 19.52, 1.202)
ob_leafytree_003_proxy_001.rotation_euler = (0.0, -0.0, 1.043)
ob_leafytree_003_proxy_001.scale = (1.306, 1.306, 1.887)
ob_leafytree_003_proxy_001.lineart.crease_threshold = 0.0
ob_leafytree_004_proxy_003.location = (4.963, 13.86, 1.007)
ob_leafytree_004_proxy_003.rotation_euler = (0.0, -0.0, -0.1378)
ob_leafytree_004_proxy_003.scale = (1.145, 1.145, 1.654)
ob_leafytree_004_proxy_003.lineart.crease_threshold = 0.0
ob_leafytree_004_proxy_002.location = (6.536, 25.85, 1.007)
ob_leafytree_004_proxy_002.rotation_euler = (0.0, -0.0, -1.333)
ob_leafytree_004_proxy_002.scale = (1.145, 1.145, 1.654)
ob_leafytree_004_proxy_002.lineart.crease_threshold = 0.0
ob_leafytree_004_proxy_001.location = (-8.391, -28.1, 1.007)
ob_leafytree_004_proxy_001.rotation_euler = (0.0, -0.0, -1.333)
ob_leafytree_004_proxy_001.scale = (1.145, 1.145, 1.654)
ob_leafytree_004_proxy_001.lineart.crease_threshold = 0.0
ob_bush_001_proxy_001.location = (12.99, 7.201, -0.02877)
ob_bush_001_proxy_001.rotation_euler = (0.0, -0.0, -0.9238)
ob_bush_001_proxy_001.scale = (5.047, 5.047, 5.047)
ob_bush_001_proxy_001.lineart.crease_threshold = 0.0
ob_bush_001_proxy.location = (18.01, -11.99, -0.02877)
ob_bush_001_proxy.scale = (5.047, 5.047, 5.047)
ob_bush_001_proxy.lineart.crease_threshold = 0.0
ob_bush_proxy.location = (11.86, 5.587, -0.02877)
ob_bush_proxy.scale = (5.047, 5.047, 5.047)
ob_bush_proxy.lineart.crease_threshold = 0.0
ob_leafytree_001_proxy.location = (-2.068, -8.728, 2.213)
ob_leafytree_001_proxy.rotation_euler = (9.082e-10, -0.1159, -3.142)
ob_leafytree_001_proxy.scale = (1.513, 1.513, 2.185)
ob_leafytree_001_proxy.lineart.crease_threshold = 0.0
ob_leafytree_002_proxy.location = (-26.3, -28.28, 1.091)
ob_leafytree_002_proxy.scale = (1.165, 1.165, 1.682)
ob_leafytree_002_proxy.lineart.crease_threshold = 0.0
ob_leafytree_003_proxy.location = (-18.23, 13.27, 1.202)
ob_leafytree_003_proxy.scale = (1.306, 1.306, 1.887)
ob_leafytree_003_proxy.lineart.crease_threshold = 0.0
ob_leafytree_004_proxy.location = (-19.16, 28.35, 1.007)
ob_leafytree_004_proxy.rotation_euler = (0.0, -0.0, -1.333)
ob_leafytree_004_proxy.scale = (1.145, 1.145, 1.654)
ob_leafytree_004_proxy.lineart.crease_threshold = 0.0
ob_cube_030.location = (21.0, 12.13, 0.08016)
ob_cube_030.scale = (1.0, 1.0, 0.09716)
ob_cube_030.lineart.crease_threshold = 0.0
ob_spinningwheel_proxy_001.location = (17.93, 13.06, -3.448e-07)
ob_spinningwheel_proxy_001.lineart.crease_threshold = 0.0
ob_slide_proxy_002.location = (25.52, 12.6, 0.06048)
ob_slide_proxy_002.rotation_euler = (1.19e-07, 4.799e-09, -1.564)
ob_slide_proxy_002.lineart.crease_threshold = 0.0
ob_cube_029.location = (15.2, 16.47, 0.7132)
ob_cube_029.rotation_euler = (0.0, -0.0, -3.152)
ob_cube_029.scale = (2.701, 0.3523, 0.5976)
ob_cube_029.lineart.crease_threshold = 0.0
ob_cube_028.location = (23.98, 16.47, 0.7132)
ob_cube_028.rotation_euler = (0.0, -0.0, -3.138)
ob_cube_028.scale = (4.585, 0.3523, 0.5976)
ob_cube_028.lineart.crease_threshold = 0.0
ob_cube_027.location = (8.018, 16.73, 0.7132)
ob_cube_027.rotation_euler = (0.0, -0.0, -3.211)
ob_cube_027.scale = (2.701, 0.3523, 0.5976)
ob_cube_027.lineart.crease_threshold = 0.0
ob_cube_025.location = (17.72, 27.69, 0.7132)
ob_cube_025.rotation_euler = (0.0, -0.0, -3.138)
ob_cube_025.scale = (8.862, 0.3523, 0.5976)
ob_cube_025.lineart.crease_threshold = 0.0
ob_goal_proxy_001.location = (9.766, 21.92, 0.122)
ob_goal_proxy_001.rotation_euler = (0.0, -0.0, -4.694)
ob_goal_proxy_001.scale = (1.166, 1.166, 1.166)
ob_goal_proxy_001.lineart.crease_threshold = 0.0
ob_goal_proxy.location = (25.61, 22.11, 0.122)
ob_goal_proxy.rotation_euler = (0.0, -0.0, -1.553)
ob_goal_proxy.scale = (1.166, 1.166, 1.166)
ob_goal_proxy.lineart.crease_threshold = 0.0
ob_slide_proxy_001.location = (25.46, 10.77, 0.06048)
ob_slide_proxy_001.rotation_euler = (1.162e-07, 1.857e-08, -1.8)
ob_slide_proxy_001.lineart.crease_threshold = 0.0
ob_spinningwheel_proxy.location = (21.02, 9.984, -3.509e-07)
ob_spinningwheel_proxy.lineart.crease_threshold = 0.0
ob_slide_proxy.location = (25.56, 14.06, 0.06048)
ob_slide_proxy.rotation_euler = (1.19e-07, 4.799e-09, -1.564)
ob_slide_proxy.lineart.crease_threshold = 0.0
ob_field_000.location = (14.89, 14.18, -0.1589)
ob_field_000.scale = (4.257, 4.257, 0.2613)
ob_field_000.lineart.crease_threshold = 0.0
ob_cube_026.location = (-6.965, -22.12, 0.7132)
ob_cube_026.rotation_euler = (0.0, -0.0, -1.567)
ob_cube_026.scale = (3.877, 0.3523, 0.5976)
ob_cube_026.lineart.crease_threshold = 0.0
ob_field_006.location = (7.673, -26.08, -0.1589)
ob_field_006.rotation_euler = (0.0, -0.0, 1.571)
ob_field_006.scale = (4.257, 4.257, 0.2613)
ob_field_006.lineart.crease_threshold = 0.0
ob_rowhouse_proxy_003.location = (-17.58, -24.34, 1.206)
ob_rowhouse_proxy_003.rotation_euler = (2.98e-08, -2.98e-08, -3.142)
ob_rowhouse_proxy_003.scale = (-7.72, -2.286, 1.239)
ob_rowhouse_proxy_003.lineart.crease_threshold = 0.0
ob_rowhouse_proxy_002.location = (3.41, -24.34, 1.206)
ob_rowhouse_proxy_002.rotation_euler = (2.98e-08, -2.98e-08, -3.142)
ob_rowhouse_proxy_002.scale = (-7.72, -2.286, 1.239)
ob_rowhouse_proxy_002.lineart.crease_threshold = 0.0
ob_cube_024.location = (-22.05, 2.401, 0.08016)
ob_cube_024.scale = (1.0, 1.0, 0.09716)
ob_cube_024.lineart.crease_threshold = 0.0
ob_cube_023.location = (-22.05, -8.605, 0.08349)
ob_cube_023.scale = (1.0, 1.0, 0.09716)
ob_cube_023.lineart.crease_threshold = 0.0
ob_cube_022.location = (-23.44, -2.637, 0.7132)
ob_cube_022.scale = (5.217, 0.3523, 0.5976)
ob_cube_022.lineart.crease_threshold = 0.0
ob_cube_021.location = (-23.39, 8.206, 0.7132)
ob_cube_021.rotation_euler = (0.0, -0.0, -0.4212)
ob_cube_021.scale = (5.217, 0.3523, 0.5976)
ob_cube_021.lineart.crease_threshold = 0.0
ob_cube_020.location = (-23.48, -11.44, 0.7132)
ob_cube_020.scale = (5.217, 0.3523, 0.5976)
ob_cube_020.lineart.crease_threshold = 0.0
ob_field_005.location = (-24.44, -4.885, -0.1589)
ob_field_005.scale = (1.785, 1.785, 0.2613)
ob_field_005.lineart.crease_threshold = 0.0
ob_cube_019.location = (-19.0, -1.129, 0.1358)
ob_cube_019.scale = (1.0, 1.0, 0.1031)
ob_cube_019.lineart.crease_threshold = 0.0
ob_cube_018.location = (-18.95, -7.35, 0.1113)
ob_cube_018.scale = (1.0, 0.9636, 0.1031)
ob_cube_018.lineart.crease_threshold = 0.0
ob_house_002_proxy_002.location = (-21.71, 0.527, 0.02568)
ob_house_002_proxy_002.rotation_euler = (0.0, -0.0, -4.712)
ob_house_002_proxy_002.scale = (1.912, -1.912, 1.912)
ob_house_002_proxy_002.lineart.crease_threshold = 0.0
ob_house_002_proxy_001.location = (-21.73, -5.693, 0.02404)
ob_house_002_proxy_001.rotation_euler = (0.0, 0.0, -1.571)
ob_house_002_proxy_001.scale = (1.912, 1.912, 1.912)
ob_house_002_proxy_001.lineart.crease_threshold = 0.0
ob_cube_017.location = (-24.86, 28.13, 0.7132)
ob_cube_017.rotation_euler = (0.0, 0.0, -3.171)
ob_cube_017.scale = (3.479, 0.3517, 0.5976)
ob_cube_017.lineart.crease_threshold = 0.0
ob_carblue_proxy_003.location = (-24.1, 24.07, 1.298)
ob_carblue_proxy_003.rotation_euler = (0.0, -0.0, -3.229)
ob_carblue_proxy_003.scale = (0.851, 0.851, 0.851)
ob_carblue_proxy_003.lineart.crease_threshold = 0.0
ob_cube_016.location = (-24.55, 22.59, 0.1358)
ob_cube_016.rotation_euler = (0.0, -0.0, -0.227)
ob_cube_016.scale = (1.0, 1.0, 0.1031)
ob_cube_016.lineart.crease_threshold = 0.0
ob_house_001_proxy_002.location = (-25.4, 20.35, 1.606)
ob_house_001_proxy_002.rotation_euler = (0.0, 0.0, -1.734)
ob_house_001_proxy_002.scale = (2.534, -1.602, 1.602)
ob_house_001_proxy_002.lineart.crease_threshold = 0.0
ob_field_004.location = (-26.77, 20.69, -0.1589)
ob_field_004.scale = (1.785, 1.785, 0.2613)
ob_field_004.lineart.crease_threshold = 0.0
ob_cube_015.location = (-8.174, 18.38, 0.1358)
ob_cube_015.scale = (1.0, 1.0, 0.1031)
ob_cube_015.lineart.crease_threshold = 0.0
ob_cube_014.location = (-4.198, 17.86, 0.7132)
ob_cube_014.rotation_euler = (0.0, 0.0, -3.171)
ob_cube_014.scale = (3.479, 0.3517, 0.5976)
ob_cube_014.lineart.crease_threshold = 0.0
ob_cube_013.location = (3.055, 25.12, 0.7132)
ob_cube_013.rotation_euler = (0.0, 0.0, -1.6)
ob_cube_013.scale = (3.479, 0.3517, 0.5976)
ob_cube_013.lineart.crease_threshold = 0.0
ob_cube_012.location = (0.01509, 13.81, 0.7132)
ob_cube_012.rotation_euler = (0.0, -0.0, -1.919)
ob_cube_012.scale = (4.643, 0.3523, 0.5976)
ob_cube_012.lineart.crease_threshold = 0.0
ob_cargreen_proxy_001.location = (27.84, -24.52, 1.309)
ob_cargreen_proxy_001.scale = (-0.851, 0.851, 0.851)
ob_cargreen_proxy_001.lineart.crease_threshold = 0.0
ob_carred_proxy_002.location = (27.95, -20.61, 1.273)
ob_carred_proxy_002.rotation_euler = (0.0, -0.0, -3.142)
ob_carred_proxy_002.scale = (-0.8506, 0.8506, 0.8506)
ob_carred_proxy_002.lineart.crease_threshold = 0.0
ob_carblue_proxy_002.location = (27.78, -28.26, 1.333)
ob_carblue_proxy_002.scale = (-0.851, 0.851, 0.851)
ob_carblue_proxy_002.lineart.crease_threshold = 0.0
ob_cube_011.location = (18.58, -17.9, 0.1358)
ob_cube_011.rotation_euler = (0.0, -0.0, -1.571)
ob_cube_011.scale = (1.0, 1.0, 0.1031)
ob_cube_011.lineart.crease_threshold = 0.0
ob_cube_010.location = (26.26, -18.08, 0.7132)
ob_cube_010.rotation_euler = (0.0, -0.0, -3.138)
ob_cube_010.scale = (3.293, 0.3523, 0.5976)
ob_cube_010.lineart.crease_threshold = 0.0
ob_cube_009.location = (17.73, -23.53, 0.7132)
ob_cube_009.rotation_euler = (0.0, -0.0, -1.567)
ob_cube_009.scale = (6.117, 0.3523, 0.5976)
ob_cube_009.lineart.crease_threshold = 0.0
ob_carblue_proxy_001.location = (19.73, -28.21, 1.333)
ob_carblue_proxy_001.rotation_euler = (0.0, -0.0, -3.142)
ob_carblue_proxy_001.scale = (0.851, 0.851, 0.851)
ob_carblue_proxy_001.lineart.crease_threshold = 0.0
ob_carred_proxy_001.location = (20.22, -26.03, 1.273)
ob_carred_proxy_001.scale = (0.8506, 0.8506, 0.8506)
ob_carred_proxy_001.lineart.crease_threshold = 0.0
ob_cube_008.location = (22.19, -24.33, 0.1358)
ob_cube_008.scale = (1.0, 1.0, 0.1031)
ob_cube_008.lineart.crease_threshold = 0.0
ob_cargreen_proxy.location = (20.29, -24.21, 1.309)
ob_cargreen_proxy.scale = (0.851, 0.851, 0.851)
ob_cargreen_proxy.lineart.crease_threshold = 0.0
ob_carred_proxy.location = (-10.53, -4.904, 1.273)
ob_carred_proxy.scale = (0.8506, 0.8506, 0.8506)
ob_carred_proxy.lineart.crease_threshold = 0.0
ob_carblue_proxy.location = (-10.68, 5.803, 1.29)
ob_carblue_proxy.rotation_euler = (0.0, -0.0, 0.1072)
ob_carblue_proxy.scale = (0.851, 0.851, 0.851)
ob_carblue_proxy.lineart.crease_threshold = 0.0
ob_cube_007.location = (-12.37, -7.306, 0.1358)
ob_cube_007.scale = (1.0, 1.0, 0.1031)
ob_cube_007.lineart.crease_threshold = 0.0
ob_cube_006.location = (-12.49, 3.872, 0.1358)
ob_cube_006.scale = (1.0, 1.0, 0.1031)
ob_cube_006.lineart.crease_threshold = 0.0
ob_cylinder.location = (14.9, 5.438, -0.01437)
ob_cylinder.scale = (2.095, 2.04, 2.04)
ob_cylinder.lineart.crease_threshold = 0.0
ob_cube_005.location = (28.23, -3.166, 0.7132)
ob_cube_005.rotation_euler = (0.0, -0.0, -1.567)
ob_cube_005.scale = (8.862, 0.3523, 0.5976)
ob_cube_005.lineart.crease_threshold = 0.0
ob_cube_004.location = (-2.732, -2.315, 0.7132)
ob_cube_004.scale = (1.349, 0.3523, 0.5976)
ob_cube_004.lineart.crease_threshold = 0.0
ob_cube_003.location = (1.135, -3.023, 0.7132)
ob_cube_003.rotation_euler = (0.0, -0.0, -1.567)
ob_cube_003.scale = (8.862, 0.3523, 0.5976)
ob_cube_003.lineart.crease_threshold = 0.0
ob_cube_002.location = (-6.594, -11.08, 0.7132)
ob_cube_002.scale = (4.105, 0.3523, 0.5976)
ob_cube_002.lineart.crease_threshold = 0.0
ob_cube_001.location = (-8.556, -2.22, 0.7132)
ob_cube_001.scale = (2.945, 0.3523, 0.5976)
ob_cube_001.lineart.crease_threshold = 0.0
ob_cube.location = (-6.651, 7.996, 0.7132)
ob_cube.rotation_euler = (0.0, -0.0, 0.05675)
ob_cube.scale = (4.643, 0.3523, 0.5976)
ob_cube.lineart.crease_threshold = 0.0
ob_field_003.location = (25.9, -8.075, -0.1589)
ob_field_003.scale = (4.257, 4.257, 0.2613)
ob_field_003.lineart.crease_threshold = 0.0
ob_field_002.location = (3.962, -7.904, -0.1589)
ob_field_002.scale = (4.257, 4.257, 0.2613)
ob_field_002.lineart.crease_threshold = 0.0
ob_house_001_proxy_000.location = (-6.654, 3.55, 1.606)
ob_house_001_proxy_000.rotation_euler = (0.0, -0.0, -1.571)
ob_house_001_proxy_000.scale = (2.534, 1.602, 1.602)
ob_house_001_proxy_000.lineart.crease_threshold = 0.0
ob_field_001.location = (-7.839, -7.789, -0.1589)
ob_field_001.scale = (4.257, 4.257, 0.2613)
ob_field_001.lineart.crease_threshold = 0.0
ob_turnaround.location = (-15.47, 21.29, 4.531e-05)
ob_turnaround.lineart.crease_threshold = 0.0
ob_rowhouse_proxy_001.location = (5.713, -3.135, 1.206)
ob_rowhouse_proxy_001.rotation_euler = (2.98e-08, -2.98e-08, 1.571)
ob_rowhouse_proxy_001.scale = (-7.72, -2.286, 1.239)
ob_rowhouse_proxy_001.lineart.crease_threshold = 0.0
ob_house_001_proxy_001.location = (-6.768, -7.105, 1.606)
ob_house_001_proxy_001.rotation_euler = (0.0, -0.0, -1.571)
ob_house_001_proxy_001.scale = (2.534, 1.602, 1.602)
ob_house_001_proxy_001.lineart.crease_threshold = 0.0
ob_house_002_proxy.location = (-2.822, 24.21, 0.02568)
ob_house_002_proxy.rotation_euler = (0.0, -0.0, -3.142)
ob_house_002_proxy.scale = (1.912, 1.912, 1.912)
ob_house_002_proxy.lineart.crease_threshold = 0.0
ob_rowhouse_proxy.location = (24.42, -3.63, 1.206)
ob_rowhouse_proxy.rotation_euler = (2.98e-08, -2.98e-08, 1.571)
ob_rowhouse_proxy.scale = (7.72, 2.286, 1.239)
ob_rowhouse_proxy.lineart.crease_threshold = 0.0
ob_house_proxy.location = (-6.011, 12.28, 1.537)
ob_house_proxy.rotation_euler = (0.0, -0.0, -1.527)
ob_house_proxy.scale = (2.43, 1.537, 1.537)
ob_house_proxy.lineart.crease_threshold = 0.0
ob_road.location = (29.84, -15.08, 0.1883)
ob_road.lineart.crease_threshold = 0.0
_m = ob_road.modifiers.new('Solidify', 'SOLIDIFY')
_m.thickness = 4.0
_m.offset = 0.0
_m.use_even_offset = True
_m.nonmanifold_thickness_mode = 'FIXED'
_m.nonmanifold_merge_threshold = 0.0003
ob_exit_e_r.location = (0.0, 0.0, 0.0)
ob_exit_w_l.location = (0.0, 0.0, 0.0)
ob_exit_w_r.location = (0.0, 0.0, 0.0)
ob_exit_s_l.location = (0.0, 0.0, 0.0)
ob_thickgrassformat.location = (0.0, 0.0, 0.0)

# ---- collection membership
col_collection_1.objects.link(ob_bush_001_proxy_005)
col_collection_1.objects.link(ob_leafytree_001_proxy_003)
col_collection_1.objects.link(ob_bush_001_proxy_004)
col_collection_1.objects.link(ob_leafytree_001_proxy_002)
col_collection_1.objects.link(ob_bush_001_proxy_003)
col_collection_1.objects.link(ob_leafytree_004_proxy_004)
col_collection_1.objects.link(ob_bush_proxy_002)
col_collection_1.objects.link(ob_bush_proxy_001)
col_collection_1.objects.link(ob_leafytree_003_proxy_002)
col_collection_1.objects.link(ob_leafytree_001_proxy_001)
col_collection_1.objects.link(ob_bush_001_proxy_002)
col_collection_1.objects.link(ob_rock_proxy)
col_collection_1.objects.link(ob_leafytree_002_proxy_001)
col_collection_1.objects.link(ob_leafytree_003_proxy_001)
col_collection_1.objects.link(ob_leafytree_004_proxy_003)
col_collection_1.objects.link(ob_leafytree_004_proxy_002)
col_collection_1.objects.link(ob_leafytree_004_proxy_001)
col_collection_1.objects.link(ob_bush_001_proxy_001)
col_collection_1.objects.link(ob_bush_001_proxy)
col_collection_1.objects.link(ob_bush_proxy)
col_collection_1.objects.link(ob_leafytree_001_proxy)
col_collection_1.objects.link(ob_leafytree_002_proxy)
col_collection_1.objects.link(ob_leafytree_003_proxy)
col_collection_1.objects.link(ob_leafytree_004_proxy)
col_collection_1.objects.link(ob_cube_030)
col_collection_1.objects.link(ob_spinningwheel_proxy_001)
col_collection_1.objects.link(ob_slide_proxy_002)
col_collection_1.objects.link(ob_cube_029)
col_collection_1.objects.link(ob_cube_028)
col_collection_1.objects.link(ob_cube_027)
col_collection_1.objects.link(ob_cube_025)
col_collection_1.objects.link(ob_goal_proxy_001)
col_collection_1.objects.link(ob_goal_proxy)
col_collection_1.objects.link(ob_slide_proxy_001)
col_collection_1.objects.link(ob_spinningwheel_proxy)
col_collection_1.objects.link(ob_slide_proxy)
col_collection_1.objects.link(ob_field_000)
col_collection_1.objects.link(ob_cube_026)
col_collection_1.objects.link(ob_field_006)
col_collection_1.objects.link(ob_rowhouse_proxy_003)
col_collection_1.objects.link(ob_rowhouse_proxy_002)
col_collection_1.objects.link(ob_cube_024)
col_collection_1.objects.link(ob_cube_023)
col_collection_1.objects.link(ob_cube_022)
col_collection_1.objects.link(ob_cube_021)
col_collection_1.objects.link(ob_cube_020)
col_collection_1.objects.link(ob_field_005)
col_collection_1.objects.link(ob_cube_019)
col_collection_1.objects.link(ob_cube_018)
col_collection_1.objects.link(ob_house_002_proxy_002)
col_collection_1.objects.link(ob_house_002_proxy_001)
col_collection_1.objects.link(ob_cube_017)
col_collection_1.objects.link(ob_carblue_proxy_003)
col_collection_1.objects.link(ob_cube_016)
col_collection_1.objects.link(ob_house_001_proxy_002)
col_collection_1.objects.link(ob_field_004)
col_collection_1.objects.link(ob_cube_015)
col_collection_1.objects.link(ob_cube_014)
col_collection_1.objects.link(ob_cube_013)
col_collection_1.objects.link(ob_cube_012)
col_collection_1.objects.link(ob_cargreen_proxy_001)
col_collection_1.objects.link(ob_carred_proxy_002)
col_collection_1.objects.link(ob_carblue_proxy_002)
col_collection_1.objects.link(ob_cube_011)
col_collection_1.objects.link(ob_cube_010)
col_collection_1.objects.link(ob_cube_009)
col_collection_1.objects.link(ob_carblue_proxy_001)
col_collection_1.objects.link(ob_carred_proxy_001)
col_collection_1.objects.link(ob_cube_008)
col_collection_1.objects.link(ob_cargreen_proxy)
col_collection_1.objects.link(ob_carred_proxy)
col_collection_1.objects.link(ob_carblue_proxy)
col_collection_1.objects.link(ob_cube_007)
col_collection_1.objects.link(ob_cube_006)
col_collection_1.objects.link(ob_cylinder)
col_collection_1.objects.link(ob_cube_005)
col_collection_1.objects.link(ob_cube_004)
col_collection_1.objects.link(ob_cube_003)
col_collection_1.objects.link(ob_cube_002)
col_collection_1.objects.link(ob_cube_001)
col_collection_1.objects.link(ob_cube)
col_collection_1.objects.link(ob_field_003)
col_collection_1.objects.link(ob_field_002)
col_collection_1.objects.link(ob_house_001_proxy_000)
col_collection_1.objects.link(ob_field_001)
col_collection_1.objects.link(ob_turnaround)
col_collection_1.objects.link(ob_rowhouse_proxy_001)
col_collection_1.objects.link(ob_house_001_proxy_001)
col_collection_1.objects.link(ob_house_002_proxy)
col_collection_1.objects.link(ob_rowhouse_proxy)
col_collection_1.objects.link(ob_house_proxy)
col_collection_1.objects.link(ob_road)
col_collection_1.objects.link(ob_exit_e_r)
col_collection_1.objects.link(ob_exit_w_l)
col_collection_1.objects.link(ob_exit_w_r)
col_collection_1.objects.link(ob_exit_s_l)
col_collection_1.objects.link(ob_thickgrassformat)

# ---- scene / render settings (as saved in the file)
scene.frame_start = 1; scene.frame_end = 250; scene.frame_set(0)
scene.render.engine = 'BLENDER_EEVEE_NEXT'
scene.render.resolution_percentage = 50
scene.render.dither_intensity = 0.0
scene.cycles.use_denoising = False
scene.cycles.samples = 10
scene.cycles.sampling_pattern = 'TABULATED_SOBOL'
scene.cycles.light_sampling_threshold = 0.0
scene.cycles.use_adaptive_sampling = False
scene.cycles.use_light_tree = False
scene.cycles.blur_glossy = 0.0
scene.cycles.pixel_filter_type = 'GAUSSIAN'
scene.cycles.sample_clamp_indirect = 0.0
scene.view_settings.view_transform = 'Standard'
bpy.context.view_layer.update()

# ---- added for rendering (the .blend has no active camera and no usable light): camera, sun
cam_auto = bpy.data.cameras.new('AutoCamera')
cam_auto.lens = 50.0
cam_auto.sensor_width = 36.0
cam_auto.clip_end = 1629.24
ob_auto_camera = bpy.data.objects.new('AutoCamera', cam_auto)
scene.collection.objects.link(ob_auto_camera)
ob_auto_camera.location = (97.8576, -112.331, 76.0894)
ob_auto_camera.rotation_euler = (1.09748, -7.21219e-08, 0.694738)
scene.camera = ob_auto_camera
light_auto_sun = bpy.data.lights.new('AutoSun', 'SUN')
light_auto_sun.energy = 3.0
light_auto_sun.angle = 0.0523599
ob_auto_sun = bpy.data.objects.new('AutoSun', light_auto_sun)
scene.collection.objects.link(ob_auto_sun)
ob_auto_sun.rotation_euler = (0.872665, 0.174533, 0.523599)
bpy.context.view_layer.update()
